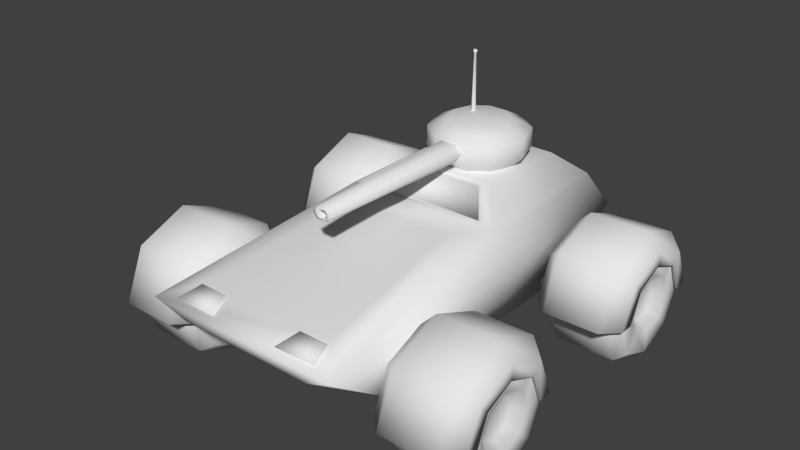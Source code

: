 # Source: panzerwagen_3x3.blend  (saved by Blender 2.79.6; exported with 4.5.12 LTS)
import bpy
from mathutils import Matrix  # noqa: F401  (used for matrix-valued properties, if any)

bpy.ops.wm.read_factory_settings(use_empty=True)
scene = bpy.context.scene
scene.name = 'Scene'

# ---- collections
col_collection_1 = bpy.data.collections.new('Collection 1'); scene.collection.children.link(col_collection_1)
col_collection_2 = bpy.data.collections.new('Collection 2'); scene.collection.children.link(col_collection_2)
col_collection_3 = bpy.data.collections.new('Collection 3'); scene.collection.children.link(col_collection_3)
col_collection_11 = bpy.data.collections.new('Collection 11'); scene.collection.children.link(col_collection_11)
col_collection_12 = bpy.data.collections.new('Collection 12'); scene.collection.children.link(col_collection_12)

# ---- materials (node trees are filled in below, after node groups)
mat_material = bpy.data.materials.new('Material')
mat_material.alpha_threshold = 0.0
mat_material.use_transparent_shadow = False
mat_material.preview_render_type = 'FLAT'
mat_material.roughness = 0.5
mat_material.line_color = (0.0, 0.0, 0.0, 1.0)

# ---- material node trees

# ---- world
world_world = bpy.data.worlds.new('World'); scene.world = world_world
world_world.color = (0.05088, 0.05088, 0.05088)
world_world.use_sun_shadow = False
world_world.sun_shadow_jitter_overblur = 0.0
world_world.cycles.sampling_method = 'MANUAL'
world_world.cycles.sample_map_resolution = 256

# ---- meshes
me_plane_007 = bpy.data.meshes.new('Plane.007')
me_plane_007.from_pydata([(0.1, -1.3, 0.0), (0.1, 1.3, 0.0), (0.05, -1.3, -0.0866), (0.05, 1.3, -0.0866), (-0.05, -1.3, -0.0866), (-0.05, 1.3, -0.0866), (-0.1, -1.3, 0.0), (-0.1, 1.3, 0.0), (-0.05, -1.3, 0.0866), (-0.05, 1.3, 0.0866), (0.05, -1.3, 0.0866), (0.05, 1.3, 0.0866)], [], [(1, 0, 2, 3), (3, 2, 4, 5), (5, 4, 6, 7), (7, 6, 8, 9), (9, 8, 10, 11), (11, 10, 0, 1)])
me_plane_007.polygons.foreach_set('use_smooth', [True] * 6)
_uv = me_plane_007.uv_layers.new(name='UVMap')
_uv.uv.foreach_set('vector', [0.75, 0.3462, 0.5, 0.3462, 0.5, 0.3366, 0.75, 0.3366, 0.75, 0.3943, 0.5, 0.3943, 0.5, 0.3847, 0.75, 0.3847, 0.75, 0.3847, 0.5, 0.3847, 0.5, 0.375, 0.75, 0.375, 0.75, 0.375, 0.5, 0.375, 0.5, 0.3654, 0.75, 0.3654, 0.75, 0.3654, 0.5, 0.3654, 0.5, 0.3558, 0.75, 0.3558, 0.75, 0.3558, 0.5, 0.3558, 0.5, 0.3462, 0.75, 0.3462])
me_plane_007.materials.append(mat_material)
me_plane_007.use_remesh_preserve_volume = False
me_plane_007.use_remesh_preserve_attributes = False
me_plane_007.use_mirror_vertex_groups = False
me_plane_007.update()
me_plane_006 = bpy.data.meshes.new('Plane.006')
me_plane_006.from_pydata([(0.1, -1.3, 0.0), (0.1, 1.3, 0.0), (0.05, -1.3, -0.0866), (0.05, 1.3, -0.0866), (-0.05, -1.3, -0.0866), (-0.05, 1.3, -0.0866), (-0.1, -1.3, 0.0), (-0.1, 1.3, 0.0), (-0.05, -1.3, 0.0866), (-0.05, 1.3, 0.0866), (0.05, -1.3, 0.0866), (0.05, 1.3, 0.0866)], [], [(1, 0, 2, 3), (3, 2, 4, 5), (5, 4, 6, 7), (7, 6, 8, 9), (9, 8, 10, 11), (11, 10, 0, 1)])
me_plane_006.polygons.foreach_set('use_smooth', [True] * 6)
_uv = me_plane_006.uv_layers.new(name='UVMap')
_uv.uv.foreach_set('vector', [0.75, 0.3558, 0.5, 0.3558, 0.5, 0.3462, 0.75, 0.3462, 0.75, 0.3462, 0.5, 0.3462, 0.5, 0.3366, 0.75, 0.3366, 0.75, 0.3943, 0.5, 0.3943, 0.5, 0.3847, 0.75, 0.3847, 0.75, 0.3847, 0.5, 0.3847, 0.5, 0.375, 0.75, 0.375, 0.75, 0.375, 0.5, 0.375, 0.5, 0.3654, 0.75, 0.3654, 0.75, 0.3654, 0.5, 0.3654, 0.5, 0.3558, 0.75, 0.3558])
me_plane_006.materials.append(mat_material)
me_plane_006.use_remesh_preserve_volume = False
me_plane_006.use_remesh_preserve_attributes = False
me_plane_006.use_mirror_vertex_groups = False
me_plane_006.update()
me_cube = bpy.data.meshes.new('Cube')
me_cube.from_pydata([(0.9, 1.194, -0.6551), (0.9, -1.506, -0.6551), (-0.9, -1.506, -0.6551), (-0.9, 1.194, -0.6551), (1.0, 1.694, -0.05511), (1.0, -2.306, -0.05511), (-1.0, -2.306, -0.05511), (-1.0, 1.694, -0.05511), (0.8, 1.594, 0.2449), (0.8, -0.005627, 0.2449), (-0.8, -0.005626, 0.2449), (-0.8, 1.594, 0.2449), (0.5, 1.394, 0.4449), (0.5, 0.3944, 0.4449), (-0.5, 0.3944, 0.4449), (-0.5, 1.394, 0.4449), (0.7, -1.968, 0.04655), (-0.7, -1.968, 0.04655), (0.56, -0.358, 0.2566), (-0.56, -0.358, 0.2566), (0.64, 0.02798, 0.2777), (-0.64, 0.02799, 0.2777), (0.4, 0.348, 0.4377), (-0.4, 0.348, 0.4377), (0.63, -1.677, -0.6337), (-0.63, -1.677, -0.6337), (0.7, -2.237, -0.2137), (-0.7, -2.237, -0.2137), (0.64, 0.03437, 0.2649), (-0.64, 0.03437, 0.2649), (0.4, 0.3544, 0.4249), (-0.4, 0.3544, 0.4249), (0.63, 1.335, -0.62), (-0.63, 1.335, -0.62), (0.7, 1.685, -0.2), (-0.7, 1.685, -0.2)], [], [(0, 1, 2, 3), (7, 6, 10, 11), (0, 4, 5, 1), (6, 2, 25, 27), (2, 6, 7, 3), (0, 3, 33, 32), (11, 10, 14, 15), (5, 4, 8, 9), (4, 7, 11, 8), (6, 5, 16, 17), (12, 15, 14, 13), (9, 8, 12, 13), (8, 11, 15, 12), (14, 10, 21, 23), (17, 16, 18, 19), (9, 10, 19, 18), (5, 9, 18, 16), (10, 6, 17, 19), (21, 20, 28, 29), (10, 9, 20, 21), (13, 14, 23, 22), (9, 13, 22, 20), (24, 26, 27, 25), (5, 6, 27, 26), (2, 1, 24, 25), (1, 5, 26, 24), (29, 28, 30, 31), (22, 23, 31, 30), (23, 21, 29, 31), (20, 22, 30, 28), (34, 32, 33, 35), (7, 4, 34, 35), (4, 0, 32, 34), (3, 7, 35, 33)])
me_cube.polygons.foreach_set('use_smooth', [True] * 34)
_uv = me_cube.uv_layers.new(name='UVMap')
_uv.uv.foreach_set('vector', [0.585, 0.9729, 0.1525, 0.973, 0.1524, 0.6847, 0.585, 0.6845, 0.9896, 0.6252, 0.2897, 0.6252, 0.6921, 0.6883, 0.9721, 0.6883, 0.9021, 0.5188, 0.9896, 0.6252, 0.2897, 0.6252, 0.4297, 0.5188, 0.2187, 0.9928, 0.05348, 0.9768, 0.08082, 0.9313, 0.1909, 0.943, 0.4297, 0.5188, 0.2897, 0.6252, 0.9896, 0.6252, 0.9021, 0.5188, 0.9838, 0.9907, 0.6922, 0.9908, 0.7385, 0.9672, 0.9375, 0.9675, 0.9721, 0.6883, 0.6921, 0.6883, 0.7621, 0.7514, 0.9371, 0.7514, 0.2897, 0.6252, 0.9896, 0.6252, 0.9721, 0.6883, 0.6921, 0.6883, 1.0, 0.8572, 0.6761, 0.8572, 0.7085, 0.8059, 0.9677, 0.8059, 0.2184, 0.9894, 0.2184, 0.6723, 0.2742, 0.7205, 0.2739, 0.9411, 0.5042, 0.9314, 0.3022, 0.9314, 0.3022, 0.7295, 0.5042, 0.7294, 0.6921, 0.6883, 0.9721, 0.6883, 0.9371, 0.7514, 0.7621, 0.7514, 0.9677, 0.8059, 0.7085, 0.8059, 0.7571, 0.7601, 0.9191, 0.7601, 0.31, 0.9349, 0.2188, 0.9952, 0.2283, 0.9627, 0.3005, 0.9146, 0.2739, 0.9411, 0.2742, 0.7205, 0.5299, 0.7422, 0.5297, 0.9187, 0.5856, 0.7033, 0.5855, 0.9575, 0.5297, 0.9187, 0.5299, 0.7422, 0.2184, 0.6723, 0.5856, 0.7033, 0.5299, 0.7422, 0.2742, 0.7205, 0.5855, 0.9575, 0.2184, 0.9894, 0.2739, 0.9411, 0.5297, 0.9187, 0.975, 0.514, 0.00654, 0.5117, 0.006565, 0.5009, 0.975, 0.5032, 0.2188, 0.9952, 0.2188, 0.6726, 0.2283, 0.7052, 0.2283, 0.9627, 0.31, 0.7329, 0.31, 0.9349, 0.3005, 0.9146, 0.3005, 0.7532, 0.2188, 0.6726, 0.31, 0.7329, 0.3005, 0.7532, 0.2283, 0.7052, 0.08115, 0.7339, 0.1913, 0.7223, 0.1909, 0.943, 0.08082, 0.9313, 0.2187, 0.6725, 0.2187, 0.9928, 0.1909, 0.943, 0.1913, 0.7223, 0.05348, 0.9768, 0.0534, 0.6884, 0.08115, 0.7339, 0.08082, 0.9313, 0.0534, 0.6884, 0.2187, 0.6725, 0.1913, 0.7223, 0.08115, 0.7339, 0.5056, 0.1714, 0.7451, 0.1707, 0.7004, 0.2354, 0.5507, 0.2359, 0.7934, 0.5265, 0.1881, 0.525, 0.1881, 0.5142, 0.7934, 0.5157, 0.1881, 0.525, 0.006544, 0.5246, 0.006569, 0.5138, 0.1881, 0.5142, 0.975, 0.5269, 0.7934, 0.5265, 0.7934, 0.5157, 0.975, 0.5161, 0.9495, 0.8808, 0.9375, 0.9675, 0.7385, 0.9672, 0.7266, 0.8805, 0.6761, 0.8572, 1.0, 0.8572, 0.9495, 0.8808, 0.7266, 0.8805, 1.0, 0.8572, 0.9838, 0.9907, 0.9375, 0.9675, 0.9495, 0.8808, 0.6922, 0.9908, 0.6761, 0.8572, 0.7266, 0.8805, 0.7385, 0.9672])
me_cube.materials.append(mat_material)
me_cube.use_remesh_preserve_volume = False
me_cube.use_remesh_preserve_attributes = False
me_cube.use_mirror_vertex_groups = False
me_cube.update()
me_plane_041 = bpy.data.meshes.new('Plane.041')
me_plane_041.from_pydata([(0.15, -0.075, 0.0575), (-0.15, -0.075, 0.0575), (0.1, 0.075, 0.0075), (-0.1, 0.075, 0.0075), (0.15, -0.075, -0.0525), (-0.15, -0.075, -0.0525), (0.1, 0.075, -0.0125), (-0.1, 0.075, -0.0125)], [], [(1, 0, 2, 3), (0, 1, 5, 4), (3, 2, 6, 7), (0, 4, 6, 2), (3, 7, 5, 1)])
me_plane_041.polygons.foreach_set('use_smooth', [True] * 5)
_uv = me_plane_041.uv_layers.new(name='UVMap')
_uv.uv.foreach_set('vector', [0.5615, 0.02593, 0.6865, 0.02593, 0.6657, 0.0918, 0.5823, 0.0918, 0.9696, 0.08907, 0.7696, 0.08907, 0.7696, 0.01574, 0.9696, 0.01574, 0.5823, 0.0918, 0.6657, 0.0918, 0.6657, 0.1001, 0.5823, 0.1001, 0.6865, 0.02593, 0.724, 0.05228, 0.6725, 0.09659, 0.6657, 0.0918, 0.5823, 0.0918, 0.5755, 0.09659, 0.524, 0.05228, 0.5615, 0.02593])
me_plane_041.materials.append(mat_material)
me_plane_041.use_remesh_preserve_volume = False
me_plane_041.use_remesh_preserve_attributes = False
me_plane_041.use_mirror_vertex_groups = False
me_plane_041.update()
me_plane_020 = bpy.data.meshes.new('Plane.020')
me_plane_020.from_pydata([(0.15, -0.075, 0.0575), (-0.15, -0.075, 0.0575), (0.1, 0.075, 0.0075), (-0.1, 0.075, 0.0075), (0.15, -0.075, -0.0525), (-0.15, -0.075, -0.0525), (0.1, 0.075, -0.0125), (-0.1, 0.075, -0.0125)], [], [(1, 0, 2, 3), (0, 1, 5, 4), (3, 2, 6, 7), (0, 4, 6, 2), (3, 7, 5, 1)])
me_plane_020.polygons.foreach_set('use_smooth', [True] * 5)
_uv = me_plane_020.uv_layers.new(name='UVMap')
_uv.uv.foreach_set('vector', [0.5615, 0.02593, 0.6865, 0.02593, 0.6657, 0.0918, 0.5823, 0.0918, 0.9696, 0.08907, 0.7696, 0.08907, 0.7696, 0.01574, 0.9696, 0.01574, 0.5823, 0.0918, 0.6657, 0.0918, 0.6657, 0.1001, 0.5823, 0.1001, 0.6865, 0.02593, 0.724, 0.05228, 0.6725, 0.09659, 0.6657, 0.0918, 0.5823, 0.0918, 0.5755, 0.09659, 0.524, 0.05228, 0.5615, 0.02593])
me_plane_020.materials.append(mat_material)
me_plane_020.use_remesh_preserve_volume = False
me_plane_020.use_remesh_preserve_attributes = False
me_plane_020.use_mirror_vertex_groups = False
me_plane_020.update()
me_plane_035 = bpy.data.meshes.new('Plane.035')
me_plane_035.from_pydata([(0.1, 0.0, -0.625), (-0.1, 0.0, -0.625), (0.06, 0.06, -0.625), (-0.06, 0.06, -0.625), (0.06, -0.06, -0.625), (-0.06, -0.06, -0.625), (0.07, -1.192e-07, 0.575), (-0.07, -1.192e-07, 0.575), (0.04, 0.04, 0.575), (-0.04, 0.04, 0.575), (0.04, -0.04, 0.575), (-0.04, -0.04, 0.575), (-0.015, 0.02598, 0.575), (-0.03, -1.192e-07, 0.575), (-0.015, -0.02598, 0.575), (0.015, -0.02598, 0.575), (0.03, -1.192e-07, 0.575), (0.015, 0.02598, 0.575), (-0.015, 0.02598, -0.525), (-0.03, 0.0, -0.525), (-0.015, -0.02598, -0.525), (0.015, -0.02598, -0.525), (0.03, 0.0, -0.525), (0.015, 0.02598, -0.525)], [], [(3, 9, 8, 2), (5, 4, 10, 11), (1, 7, 9, 3), (0, 6, 10, 4), (2, 8, 6, 0), (5, 11, 7, 1), (8, 9, 12, 17), (6, 8, 17, 16), (10, 6, 16, 15), (15, 14, 11, 10), (7, 11, 14, 13), (9, 7, 13, 12), (15, 21, 20, 14), (12, 18, 23, 17), (14, 20, 19, 13), (17, 23, 22, 16), (13, 19, 18, 12), (16, 22, 21, 15), (20, 21, 22, 23, 18, 19)])
me_plane_035.polygons.foreach_set('use_smooth', [True] * 19)
_uv = me_plane_035.uv_layers.new(name='UVMap')
_uv.uv.foreach_set('vector', [0.004557, 0.9256, 0.4926, 0.9098, 0.4921, 0.8773, 0.003796, 0.8768, 0.007602, 0.7694, 0.004939, 0.8181, 0.4928, 0.8366, 0.4946, 0.8041, 0.005637, 0.9549, 0.4933, 0.9302, 0.4926, 0.9098, 0.004557, 0.9256, 0.003961, 0.8474, 0.4921, 0.857, 0.4928, 0.8366, 0.004939, 0.8181, 0.003796, 0.8768, 0.4921, 0.8773, 0.4921, 0.857, 0.003961, 0.8474, 0.007529, 0.9842, 0.4946, 0.9504, 0.4933, 0.9302, 0.005637, 0.9549, 0.04298, 0.9084, 0.09988, 0.9084, 0.0821, 0.8984, 0.06076, 0.8984, 0.02165, 0.8799, 0.04298, 0.9084, 0.06076, 0.8984, 0.0501, 0.8799, 0.04298, 0.8515, 0.02165, 0.8799, 0.0501, 0.8799, 0.06076, 0.8615, 0.06076, 0.8615, 0.0821, 0.8615, 0.09988, 0.8515, 0.04298, 0.8515, 0.1212, 0.8799, 0.09988, 0.8515, 0.0821, 0.8615, 0.09277, 0.8799, 0.09988, 0.9084, 0.1212, 0.8799, 0.09277, 0.8799, 0.0821, 0.8984, 0.6345, 0.4954, 0.6345, 0.2531, 0.6411, 0.2531, 0.6411, 0.4954, 0.6147, 0.4954, 0.6147, 0.2531, 0.6213, 0.2531, 0.6213, 0.4954, 0.6015, 0.4954, 0.6015, 0.2531, 0.6081, 0.2531, 0.6081, 0.4954, 0.6213, 0.4954, 0.6213, 0.2531, 0.6279, 0.2531, 0.6279, 0.4954, 0.6081, 0.4954, 0.6081, 0.2531, 0.6147, 0.2531, 0.6147, 0.4954, 0.6279, 0.4954, 0.6279, 0.2531, 0.6345, 0.2531, 0.6345, 0.4954, 0.6412, 0.2565, 0.6469, 0.2531, 0.6526, 0.2565, 0.6526, 0.2631, 0.6469, 0.2664, 0.6412, 0.2631])
me_plane_035.materials.append(mat_material)
me_plane_035.use_remesh_preserve_volume = False
me_plane_035.use_remesh_preserve_attributes = False
me_plane_035.use_mirror_vertex_groups = False
me_plane_035.update()
me_plane_027 = bpy.data.meshes.new('Plane.027')
me_plane_027.from_pydata([(0.02, -0.2854, 0.0), (0.01, 0.1146, -1.192e-07), (0.02, 0.1346, -1.192e-07), (-1.49e-08, 0.1446, -1.192e-07), (1.49e-08, -0.2854, -0.02), (-1.043e-07, 0.1146, -0.01), (-1.043e-07, 0.1346, -0.02), (-0.02, -0.2854, 0.0), (-0.01, 0.1146, 1.192e-07), (-0.02, 0.1346, 1.192e-07), (1.49e-08, -0.2854, 0.02), (1.341e-07, 0.1146, 0.01), (1.341e-07, 0.1346, 0.02)], [], [(0, 4, 5, 1), (4, 7, 8, 5), (7, 10, 11, 8), (10, 0, 1, 11), (1, 5, 6, 2), (5, 8, 9, 6), (8, 11, 12, 9), (11, 1, 2, 12), (2, 6, 3), (6, 9, 3), (9, 12, 3), (12, 2, 3)])
me_plane_027.polygons.foreach_set('use_smooth', [True] * 12)
_uv = me_plane_027.uv_layers.new(name='UVMap')
_uv.uv.foreach_set('vector', [0.5008, 0.1511, 0.5025, 0.1803, 0.9602, 0.1493, 0.9612, 0.1345, 0.5011, 0.06014, 0.5, 0.09257, 0.9613, 0.1011, 0.9596, 0.08392, 0.5, 0.09257, 0.5, 0.1219, 0.9628, 0.1177, 0.9613, 0.1011, 0.5, 0.1219, 0.5008, 0.1511, 0.9612, 0.1345, 0.9628, 0.1177, 0.9612, 0.1345, 0.9602, 0.1493, 0.9773, 0.1581, 0.9776, 0.1384, 0.9596, 0.08392, 0.9613, 0.1011, 0.9811, 0.09971, 0.9868, 0.07581, 0.9613, 0.1011, 0.9628, 0.1177, 0.9879, 0.1222, 0.9811, 0.09971, 0.9628, 0.1177, 0.9612, 0.1345, 0.9776, 0.1384, 0.9879, 0.1222, 0.9776, 0.1384, 0.9773, 0.1581, 0.9922, 0.1428, 0.9868, 0.07581, 0.9811, 0.09971, 1.0, 0.09914, 0.9811, 0.09971, 0.9879, 0.1222, 1.0, 0.09914, 0.9879, 0.1222, 0.9776, 0.1384, 0.9922, 0.1428])
me_plane_027.materials.append(mat_material)
me_plane_027.use_remesh_preserve_volume = False
me_plane_027.use_remesh_preserve_attributes = False
me_plane_027.use_mirror_vertex_groups = False
me_plane_027.update()
me_plane_004 = bpy.data.meshes.new('Plane.004')
me_plane_004.from_pydata([(0.4, -0.2049, 2.384e-07), (0.5, -0.1049, 1.192e-07), (0.5, 0.09512, 1.192e-07), (0.3, 0.1951, 1.192e-07), (0.3236, -0.2049, -0.2351), (0.4045, -0.1049, -0.2939), (0.4045, 0.09512, -0.2939), (0.2427, 0.1951, -0.1763), (-1.194e-07, 0.1951, 1.192e-07), (0.1236, -0.2049, -0.3804), (0.1545, -0.1049, -0.4755), (0.1545, 0.09512, -0.4755), (0.0927, 0.1951, -0.2853), (-0.1236, -0.2049, -0.3804), (-0.1545, -0.1049, -0.4755), (-0.1545, 0.09512, -0.4755), (-0.09271, 0.1951, -0.2853), (-0.3236, -0.2049, -0.2351), (-0.4045, -0.1049, -0.2939), (-0.4045, 0.09512, -0.2939), (-0.2427, 0.1951, -0.1763), (-0.4, -0.2049, 3.576e-07), (-0.5, -0.1049, 4.768e-07), (-0.5, 0.09512, 4.768e-07), (-0.3, 0.1951, 4.768e-07), (-0.3236, -0.2049, 0.2351), (-0.4045, -0.1049, 0.2939), (-0.4045, 0.09512, 0.2939), (-0.2427, 0.1951, 0.1763), (-0.1236, -0.2049, 0.3804), (-0.1545, -0.1049, 0.4755), (-0.1545, 0.09512, 0.4755), (-0.0927, 0.1951, 0.2853), (0.1236, -0.2049, 0.3804), (0.1545, -0.1049, 0.4755), (0.1545, 0.09512, 0.4755), (0.09271, 0.1951, 0.2853), (0.3236, -0.2049, 0.2351), (0.4045, -0.1049, 0.2939), (0.4045, 0.09512, 0.2939), (0.2427, 0.1951, 0.1763)], [], [(1, 0, 4, 5), (5, 4, 9, 10), (10, 9, 13, 14), (14, 13, 17, 18), (18, 17, 21, 22), (22, 21, 25, 26), (26, 25, 29, 30), (30, 29, 33, 34), (34, 33, 37, 38), (38, 37, 0, 1), (2, 1, 5, 6), (6, 5, 10, 11), (11, 10, 14, 15), (15, 14, 18, 19), (19, 18, 22, 23), (23, 22, 26, 27), (27, 26, 30, 31), (31, 30, 34, 35), (35, 34, 38, 39), (39, 38, 1, 2), (3, 2, 6, 7), (7, 6, 11, 12), (12, 11, 15, 16), (16, 15, 19, 20), (20, 19, 23, 24), (24, 23, 27, 28), (28, 27, 31, 32), (32, 31, 35, 36), (36, 35, 39, 40), (40, 39, 2, 3), (8, 3, 7), (8, 7, 12), (8, 12, 16), (8, 16, 20), (8, 20, 24), (8, 24, 28), (8, 28, 32), (8, 32, 36), (8, 36, 40), (8, 40, 3)])
me_plane_004.polygons.foreach_set('use_smooth', [True] * 40)
_uv = me_plane_004.uv_layers.new(name='UVMap')
_uv.uv.foreach_set('vector', [0.1713, 0.8748, 0.1793, 0.8391, 0.2433, 0.8391, 0.2513, 0.8748, 0.2513, 0.8748, 0.2593, 0.8391, 0.3233, 0.8391, 0.3313, 0.8748, 0.3313, 0.8748, 0.3393, 0.8391, 0.4032, 0.8391, 0.4112, 0.8748, 0.01125, 0.8748, 0.01925, 0.839, 0.08324, 0.839, 0.09124, 0.8748, 0.09124, 0.8748, 0.09924, 0.839, 0.1632, 0.839, 0.1712, 0.8748, 0.1712, 0.8748, 0.1792, 0.839, 0.2432, 0.839, 0.2512, 0.8748, 0.2512, 0.8748, 0.2592, 0.839, 0.3232, 0.839, 0.3312, 0.8748, 0.3312, 0.8748, 0.3392, 0.839, 0.4032, 0.839, 0.4112, 0.8748, 0.0113, 0.8748, 0.0193, 0.8391, 0.08329, 0.8391, 0.09129, 0.8748, 0.09129, 0.8748, 0.09929, 0.8391, 0.1633, 0.8391, 0.1713, 0.8748, 0.1713, 0.9265, 0.1713, 0.8748, 0.2513, 0.8748, 0.2513, 0.9265, 0.2513, 0.9265, 0.2513, 0.8748, 0.3313, 0.8748, 0.3313, 0.9265, 0.3313, 0.9265, 0.3313, 0.8748, 0.4112, 0.8748, 0.4112, 0.9265, 0.01125, 0.9265, 0.01125, 0.8748, 0.09124, 0.8748, 0.09124, 0.9265, 0.09124, 0.9265, 0.09124, 0.8748, 0.1712, 0.8748, 0.1712, 0.9265, 0.1712, 0.9265, 0.1712, 0.8748, 0.2512, 0.8748, 0.2512, 0.9265, 0.2512, 0.9265, 0.2512, 0.8748, 0.3312, 0.8748, 0.3312, 0.9265, 0.3312, 0.9265, 0.3312, 0.8748, 0.4112, 0.8748, 0.4112, 0.9265, 0.0113, 0.9265, 0.0113, 0.8748, 0.09129, 0.8748, 0.09129, 0.9265, 0.09129, 0.9265, 0.09129, 0.8748, 0.1713, 0.8748, 0.1713, 0.9265, 0.1873, 0.9822, 0.1713, 0.9265, 0.2513, 0.9265, 0.2353, 0.9822, 0.2673, 0.9822, 0.2513, 0.9265, 0.3313, 0.9265, 0.3153, 0.9822, 0.3473, 0.9822, 0.3313, 0.9265, 0.4112, 0.9265, 0.3953, 0.9822, 0.02725, 0.9822, 0.01125, 0.9265, 0.09124, 0.9265, 0.07524, 0.9822, 0.1072, 0.9822, 0.09124, 0.9265, 0.1712, 0.9265, 0.1552, 0.9822, 0.1872, 0.9822, 0.1712, 0.9265, 0.2512, 0.9265, 0.2352, 0.9822, 0.2672, 0.9822, 0.2512, 0.9265, 0.3312, 0.9265, 0.3152, 0.9822, 0.3472, 0.9822, 0.3312, 0.9265, 0.4112, 0.9265, 0.3952, 0.9822, 0.0273, 0.9822, 0.0113, 0.9265, 0.09129, 0.9265, 0.0753, 0.9822, 0.1073, 0.9822, 0.09129, 0.9265, 0.1713, 0.9265, 0.1553, 0.9822, 0.09697, 0.7412, 0.01932, 0.7412, 0.03415, 0.6956, 0.09697, 0.7412, 0.03415, 0.6956, 0.07298, 0.6674, 0.09697, 0.7412, 0.07298, 0.6674, 0.121, 0.6674, 0.09697, 0.7412, 0.121, 0.6674, 0.1598, 0.6956, 0.09697, 0.7412, 0.1598, 0.6956, 0.1746, 0.7412, 0.09697, 0.7412, 0.1746, 0.7412, 0.1598, 0.7869, 0.09697, 0.7412, 0.1598, 0.7869, 0.121, 0.8151, 0.09697, 0.7412, 0.121, 0.8151, 0.07298, 0.8151, 0.09697, 0.7412, 0.07298, 0.8151, 0.03415, 0.7869, 0.09697, 0.7412, 0.03415, 0.7869, 0.01932, 0.7412])
me_plane_004.materials.append(mat_material)
me_plane_004.use_remesh_preserve_volume = False
me_plane_004.use_remesh_preserve_attributes = False
me_plane_004.use_mirror_vertex_groups = False
me_plane_004.update()
me_plane_025 = bpy.data.meshes.new('Plane.025')
me_plane_025.from_pydata([(0.26, -0.5, -0.1731), (-0.14, -0.5, -0.1731), (-0.24, -0.4, -0.1731), (0.36, -0.4, -0.1731), (0.36, -0.3, -0.1731), (0.37, -0.3, -0.1731), (0.37, -0.4, -0.1731), (0.26, -0.51, -0.1731), (-0.14, -0.51, -0.1731), (-0.25, -0.4, -0.1731), (-0.24, -0.17, -0.1731), (-0.25, -0.23, -0.1731), (-0.36, -0.23, -0.1731), (-0.36, -0.17, -0.1731), (0.26, -0.3536, 0.1804), (-0.14, -0.3536, 0.1804), (-0.24, -0.2828, 0.1097), (0.36, -0.2828, 0.1097), (0.36, -0.2121, 0.039), (0.37, -0.2121, 0.039), (0.37, -0.2828, 0.1097), (0.26, -0.3606, 0.1875), (-0.14, -0.3606, 0.1875), (-0.25, -0.2828, 0.1097), (-0.24, -0.1202, -0.05292), (-0.25, -0.1626, -0.0105), (-0.36, -0.1626, -0.0105), (-0.36, -0.1202, -0.05292), (0.26, 1.192e-07, 0.3269), (-0.14, 1.192e-07, 0.3269), (-0.24, 5.96e-08, 0.2269), (0.36, 5.96e-08, 0.2269), (0.36, 0.0, 0.1269), (0.37, 0.0, 0.1269), (0.37, 5.96e-08, 0.2269), (0.26, 1.192e-07, 0.3369), (-0.14, 1.192e-07, 0.3369), (-0.25, 5.96e-08, 0.2269), (-0.24, -5.96e-08, -0.003133), (-0.25, -5.96e-08, 0.05687), (-0.36, -5.96e-08, 0.05687), (-0.36, -5.96e-08, -0.003133), (0.26, 0.3536, 0.1804), (-0.14, 0.3536, 0.1804), (-0.24, 0.2828, 0.1097), (0.36, 0.2828, 0.1097), (0.36, 0.2121, 0.039), (0.37, 0.2121, 0.039), (0.37, 0.2828, 0.1097), (0.26, 0.3606, 0.1875), (-0.14, 0.3606, 0.1875), (-0.25, 0.2828, 0.1097), (-0.24, 0.1202, -0.05293), (-0.25, 0.1626, -0.0105), (-0.36, 0.1626, -0.0105), (-0.36, 0.1202, -0.05293), (0.26, 0.5, -0.1731), (-0.14, 0.5, -0.1731), (-0.24, 0.4, -0.1731), (0.36, 0.4, -0.1731), (0.36, 0.3, -0.1731), (0.37, 0.3, -0.1731), (0.37, 0.4, -0.1731), (0.26, 0.51, -0.1731), (-0.14, 0.51, -0.1731), (-0.25, 0.4, -0.1731), (-0.24, 0.17, -0.1731), (-0.25, 0.23, -0.1731), (-0.36, 0.23, -0.1731), (-0.36, 0.17, -0.1731)], [], [(0, 1, 15, 14), (14, 15, 29, 28), (28, 29, 43, 42), (42, 43, 57, 56), (1, 2, 16, 15), (15, 16, 30, 29), (29, 30, 44, 43), (43, 44, 58, 57), (3, 0, 14, 17), (17, 14, 28, 31), (31, 28, 42, 45), (45, 42, 56, 59), (4, 3, 17, 18), (18, 17, 31, 32), (32, 31, 45, 46), (46, 45, 59, 60), (5, 4, 18, 19), (19, 18, 32, 33), (33, 32, 46, 47), (47, 46, 60, 61), (6, 5, 19, 20), (20, 19, 33, 34), (34, 33, 47, 48), (48, 47, 61, 62), (7, 6, 20, 21), (21, 20, 34, 35), (35, 34, 48, 49), (49, 48, 62, 63), (8, 7, 21, 22), (22, 21, 35, 36), (36, 35, 49, 50), (50, 49, 63, 64), (9, 8, 22, 23), (23, 22, 36, 37), (37, 36, 50, 51), (51, 50, 64, 65), (2, 10, 24, 16), (16, 24, 38, 30), (30, 38, 52, 44), (44, 52, 66, 58), (11, 9, 23, 25), (25, 23, 37, 39), (39, 37, 51, 53), (53, 51, 65, 67), (12, 11, 25, 26), (26, 25, 39, 40), (40, 39, 53, 54), (54, 53, 67, 68), (10, 13, 27, 24), (24, 27, 41, 38), (38, 41, 55, 52), (52, 55, 69, 66), (4, 5, 6, 3), (3, 6, 7, 0), (0, 7, 8, 1), (1, 8, 9, 2), (2, 9, 11, 10), (12, 13, 10, 11), (69, 68, 67, 66), (65, 58, 66, 67), (64, 57, 58, 65), (63, 56, 57, 64), (62, 59, 56, 63), (61, 60, 59, 62)])
me_plane_025.polygons.foreach_set('use_smooth', [True] * 64)
_uv = me_plane_025.uv_layers.new(name='UVMap')
_uv.uv.foreach_set('vector', [0.03559, 0.7804, 0.03559, 0.8731, 0.1243, 0.8731, 0.1243, 0.7804, 0.1243, 0.7804, 0.1243, 0.8731, 0.213, 0.8731, 0.213, 0.7804, 0.213, 0.7804, 0.213, 0.8731, 0.3016, 0.8731, 0.3016, 0.7804, 0.3016, 0.7804, 0.3016, 0.8731, 0.3903, 0.8731, 0.3903, 0.7804, 0.03559, 0.8731, 0.04445, 0.9046, 0.1154, 0.9046, 0.1243, 0.8731, 0.1243, 0.8731, 0.1331, 0.9046, 0.2041, 0.9046, 0.213, 0.8731, 0.213, 0.8731, 0.2218, 0.9046, 0.2928, 0.9046, 0.3016, 0.8731, 0.3016, 0.8731, 0.3105, 0.9046, 0.3815, 0.9046, 0.3903, 0.8731, 0.04445, 0.7488, 0.03559, 0.7804, 0.1243, 0.7804, 0.1154, 0.7488, 0.1331, 0.7488, 0.1243, 0.7804, 0.213, 0.7804, 0.2041, 0.7488, 0.2218, 0.7488, 0.213, 0.7804, 0.3016, 0.7804, 0.2928, 0.7488, 0.3105, 0.7488, 0.3016, 0.7804, 0.3903, 0.7804, 0.3815, 0.7488, 0.05332, 0.7274, 0.04445, 0.7488, 0.1154, 0.7488, 0.1065, 0.7274, 0.142, 0.7274, 0.1331, 0.7488, 0.2041, 0.7488, 0.1952, 0.7274, 0.2307, 0.7274, 0.2218, 0.7488, 0.2928, 0.7488, 0.2839, 0.7274, 0.3194, 0.7274, 0.3105, 0.7488, 0.3815, 0.7488, 0.3726, 0.7274, 0.2303, 0.7928, 0.2303, 0.7951, 0.2835, 0.7951, 0.2835, 0.7928, 0.286, 0.7928, 0.2837, 0.7928, 0.2837, 0.846, 0.286, 0.846, 0.08601, 0.7928, 0.0837, 0.7928, 0.0837, 0.846, 0.08601, 0.846, 0.1394, 0.7951, 0.1394, 0.7928, 0.08617, 0.7928, 0.08617, 0.7951, 0.3806, 0.7533, 0.3717, 0.7319, 0.3185, 0.7319, 0.3096, 0.7533, 0.2901, 0.7533, 0.2812, 0.7319, 0.228, 0.7319, 0.2192, 0.7533, 0.1997, 0.7533, 0.1908, 0.7319, 0.1376, 0.7319, 0.1287, 0.7533, 0.1092, 0.7533, 0.1003, 0.7319, 0.04711, 0.7319, 0.03825, 0.7533, 0.3903, 0.788, 0.3806, 0.7533, 0.3096, 0.7533, 0.2999, 0.788, 0.2999, 0.788, 0.2901, 0.7533, 0.2192, 0.7533, 0.2094, 0.788, 0.2094, 0.788, 0.1997, 0.7533, 0.1287, 0.7533, 0.119, 0.788, 0.119, 0.788, 0.1092, 0.7533, 0.03825, 0.7533, 0.02849, 0.788, 0.3903, 0.8807, 0.3903, 0.788, 0.2999, 0.788, 0.2999, 0.8807, 0.2999, 0.8807, 0.2999, 0.788, 0.2094, 0.788, 0.2094, 0.8807, 0.2094, 0.8807, 0.2094, 0.788, 0.119, 0.788, 0.119, 0.8807, 0.119, 0.8807, 0.119, 0.788, 0.02849, 0.788, 0.02849, 0.8807, 0.3806, 0.9154, 0.3903, 0.8807, 0.2999, 0.8807, 0.3096, 0.9154, 0.2901, 0.9154, 0.2999, 0.8807, 0.2094, 0.8807, 0.2192, 0.9154, 0.1997, 0.9154, 0.2094, 0.8807, 0.119, 0.8807, 0.1287, 0.9154, 0.1092, 0.9154, 0.119, 0.8807, 0.02849, 0.8807, 0.03825, 0.9154, 0.04445, 0.9046, 0.06485, 0.9539, 0.09501, 0.9539, 0.1154, 0.9046, 0.1331, 0.9046, 0.1535, 0.9539, 0.1837, 0.9539, 0.2041, 0.9046, 0.2218, 0.9046, 0.2422, 0.9539, 0.2724, 0.9539, 0.2928, 0.9046, 0.3105, 0.9046, 0.3309, 0.9539, 0.3611, 0.9539, 0.3815, 0.9046, 0.3655, 0.9518, 0.3806, 0.9154, 0.3096, 0.9154, 0.3247, 0.9518, 0.275, 0.9518, 0.2901, 0.9154, 0.2192, 0.9154, 0.2342, 0.9518, 0.1846, 0.9518, 0.1997, 0.9154, 0.1287, 0.9154, 0.1438, 0.9518, 0.09412, 0.9518, 0.1092, 0.9154, 0.03825, 0.9154, 0.05332, 0.9518, 0.3655, 0.9773, 0.3655, 0.9518, 0.3247, 0.9518, 0.3247, 0.9773, 0.275, 0.9773, 0.275, 0.9518, 0.2342, 0.9518, 0.2342, 0.9773, 0.1846, 0.9773, 0.1846, 0.9518, 0.1438, 0.9518, 0.1438, 0.9773, 0.09412, 0.9773, 0.09412, 0.9518, 0.05332, 0.9518, 0.05332, 0.9773, 0.06485, 0.9539, 0.06485, 0.9817, 0.09501, 0.9817, 0.09501, 0.9539, 0.1535, 0.9539, 0.1535, 0.9817, 0.1837, 0.9817, 0.1837, 0.9539, 0.2422, 0.9539, 0.2422, 0.9817, 0.2724, 0.9817, 0.2724, 0.9539, 0.3309, 0.9539, 0.3309, 0.9817, 0.3611, 0.9817, 0.3611, 0.9539, 0.2243, 0.816, 0.2266, 0.816, 0.2266, 0.7928, 0.2243, 0.7928, 0.2285, 0.8272, 0.2302, 0.8289, 0.2302, 0.7928, 0.2285, 0.7945, 0.07874, 0.8855, 0.08105, 0.8855, 0.08105, 0.7928, 0.07874, 0.7928, 0.2284, 0.7945, 0.2267, 0.7928, 0.2267, 0.8289, 0.2284, 0.8272, 0.2885, 0.7928, 0.2862, 0.7928, 0.2862, 0.8322, 0.2885, 0.8461, 0.305, 0.7928, 0.2911, 0.7928, 0.2911, 0.8206, 0.305, 0.8183, 0.07858, 0.8067, 0.07858, 0.7928, 0.05309, 0.7928, 0.05077, 0.8067, 0.08122, 0.8461, 0.08354, 0.8461, 0.08352, 0.7928, 0.08121, 0.8067, 0.1774, 0.7945, 0.1757, 0.7928, 0.143, 0.7928, 0.1413, 0.7945, 0.2887, 0.8855, 0.291, 0.8855, 0.291, 0.7928, 0.2887, 0.7928, 0.1395, 0.8289, 0.1412, 0.8272, 0.1412, 0.7945, 0.1395, 0.7928, 0.1799, 0.7928, 0.1775, 0.7928, 0.1775, 0.816, 0.1799, 0.816])
me_plane_025.materials.append(mat_material)
me_plane_025.use_remesh_preserve_volume = False
me_plane_025.use_remesh_preserve_attributes = False
me_plane_025.use_mirror_vertex_groups = False
me_plane_025.update()
me_plane_024 = bpy.data.meshes.new('Plane.024')
me_plane_024.from_pydata([(0.26, -0.5, -0.1731), (-0.14, -0.5, -0.1731), (-0.24, -0.4, -0.1731), (0.36, -0.4, -0.1731), (0.36, -0.3, -0.1731), (0.37, -0.3, -0.1731), (0.37, -0.4, -0.1731), (0.26, -0.51, -0.1731), (-0.14, -0.51, -0.1731), (-0.25, -0.4, -0.1731), (-0.24, -0.17, -0.1731), (-0.25, -0.23, -0.1731), (-0.36, -0.23, -0.1731), (-0.36, -0.17, -0.1731), (0.26, -0.3536, 0.1804), (-0.14, -0.3536, 0.1804), (-0.24, -0.2828, 0.1097), (0.36, -0.2828, 0.1097), (0.36, -0.2121, 0.039), (0.37, -0.2121, 0.039), (0.37, -0.2828, 0.1097), (0.26, -0.3606, 0.1875), (-0.14, -0.3606, 0.1875), (-0.25, -0.2828, 0.1097), (-0.24, -0.1202, -0.05292), (-0.25, -0.1626, -0.0105), (-0.36, -0.1626, -0.0105), (-0.36, -0.1202, -0.05292), (0.26, 1.788e-07, 0.3269), (-0.14, 1.788e-07, 0.3269), (-0.24, 1.192e-07, 0.2269), (0.36, 1.192e-07, 0.2269), (0.36, 5.96e-08, 0.1269), (0.37, 5.96e-08, 0.1269), (0.37, 1.192e-07, 0.2269), (0.26, 1.788e-07, 0.3369), (-0.14, 1.788e-07, 0.3369), (-0.25, 1.192e-07, 0.2269), (-0.24, 0.0, -0.003133), (-0.25, 0.0, 0.05687), (-0.36, 0.0, 0.05687), (-0.36, 0.0, -0.003133), (0.26, 0.3536, 0.1804), (-0.14, 0.3536, 0.1804), (-0.24, 0.2828, 0.1097), (0.36, 0.2828, 0.1097), (0.36, 0.2121, 0.039), (0.37, 0.2121, 0.039), (0.37, 0.2828, 0.1097), (0.26, 0.3606, 0.1875), (-0.14, 0.3606, 0.1875), (-0.25, 0.2828, 0.1097), (-0.24, 0.1202, -0.05293), (-0.25, 0.1626, -0.0105), (-0.36, 0.1626, -0.0105), (-0.36, 0.1202, -0.05293), (0.26, 0.5, -0.1731), (-0.14, 0.5, -0.1731), (-0.24, 0.4, -0.1731), (0.36, 0.4, -0.1731), (0.36, 0.3, -0.1731), (0.37, 0.3, -0.1731), (0.37, 0.4, -0.1731), (0.26, 0.51, -0.1731), (-0.14, 0.51, -0.1731), (-0.25, 0.4, -0.1731), (-0.24, 0.17, -0.1731), (-0.25, 0.23, -0.1731), (-0.36, 0.23, -0.1731), (-0.36, 0.17, -0.1731)], [], [(0, 1, 15, 14), (14, 15, 29, 28), (28, 29, 43, 42), (42, 43, 57, 56), (1, 2, 16, 15), (15, 16, 30, 29), (29, 30, 44, 43), (43, 44, 58, 57), (3, 0, 14, 17), (17, 14, 28, 31), (31, 28, 42, 45), (45, 42, 56, 59), (4, 3, 17, 18), (18, 17, 31, 32), (32, 31, 45, 46), (46, 45, 59, 60), (5, 4, 18, 19), (19, 18, 32, 33), (33, 32, 46, 47), (47, 46, 60, 61), (6, 5, 19, 20), (20, 19, 33, 34), (34, 33, 47, 48), (48, 47, 61, 62), (7, 6, 20, 21), (21, 20, 34, 35), (35, 34, 48, 49), (49, 48, 62, 63), (8, 7, 21, 22), (22, 21, 35, 36), (36, 35, 49, 50), (50, 49, 63, 64), (9, 8, 22, 23), (23, 22, 36, 37), (37, 36, 50, 51), (51, 50, 64, 65), (2, 10, 24, 16), (16, 24, 38, 30), (30, 38, 52, 44), (44, 52, 66, 58), (11, 9, 23, 25), (25, 23, 37, 39), (39, 37, 51, 53), (53, 51, 65, 67), (12, 11, 25, 26), (26, 25, 39, 40), (40, 39, 53, 54), (54, 53, 67, 68), (10, 13, 27, 24), (24, 27, 41, 38), (38, 41, 55, 52), (52, 55, 69, 66), (4, 5, 6, 3), (3, 6, 7, 0), (0, 7, 8, 1), (1, 8, 9, 2), (2, 9, 11, 10), (12, 13, 10, 11), (69, 68, 67, 66), (65, 58, 66, 67), (64, 57, 58, 65), (63, 56, 57, 64), (62, 59, 56, 63), (61, 60, 59, 62)])
me_plane_024.polygons.foreach_set('use_smooth', [True] * 64)
_uv = me_plane_024.uv_layers.new(name='UVMap')
_uv.uv.foreach_set('vector', [0.03559, 0.7804, 0.03559, 0.8731, 0.1243, 0.8731, 0.1243, 0.7804, 0.1243, 0.7804, 0.1243, 0.8731, 0.213, 0.8731, 0.213, 0.7804, 0.213, 0.7804, 0.213, 0.8731, 0.3016, 0.8731, 0.3016, 0.7804, 0.3016, 0.7804, 0.3016, 0.8731, 0.3903, 0.8731, 0.3903, 0.7804, 0.03559, 0.8731, 0.04445, 0.9046, 0.1154, 0.9046, 0.1243, 0.8731, 0.1243, 0.8731, 0.1331, 0.9046, 0.2041, 0.9046, 0.213, 0.8731, 0.213, 0.8731, 0.2218, 0.9046, 0.2928, 0.9046, 0.3016, 0.8731, 0.3016, 0.8731, 0.3105, 0.9046, 0.3815, 0.9046, 0.3903, 0.8731, 0.04445, 0.7488, 0.03559, 0.7804, 0.1243, 0.7804, 0.1154, 0.7488, 0.1331, 0.7488, 0.1243, 0.7804, 0.213, 0.7804, 0.2041, 0.7488, 0.2218, 0.7488, 0.213, 0.7804, 0.3016, 0.7804, 0.2928, 0.7488, 0.3105, 0.7488, 0.3016, 0.7804, 0.3903, 0.7804, 0.3815, 0.7488, 0.05332, 0.7274, 0.04445, 0.7488, 0.1154, 0.7488, 0.1065, 0.7274, 0.142, 0.7274, 0.1331, 0.7488, 0.2041, 0.7488, 0.1952, 0.7274, 0.2307, 0.7274, 0.2218, 0.7488, 0.2928, 0.7488, 0.2839, 0.7274, 0.3194, 0.7274, 0.3105, 0.7488, 0.3815, 0.7488, 0.3726, 0.7274, 0.2303, 0.7928, 0.2303, 0.7951, 0.2835, 0.7951, 0.2835, 0.7928, 0.286, 0.7928, 0.2837, 0.7928, 0.2837, 0.846, 0.286, 0.846, 0.08601, 0.7928, 0.0837, 0.7928, 0.0837, 0.846, 0.08601, 0.846, 0.1394, 0.7951, 0.1394, 0.7928, 0.08617, 0.7928, 0.08617, 0.7951, 0.3806, 0.7533, 0.3717, 0.7319, 0.3185, 0.7319, 0.3096, 0.7533, 0.2901, 0.7533, 0.2812, 0.7319, 0.228, 0.7319, 0.2192, 0.7533, 0.1997, 0.7533, 0.1908, 0.7319, 0.1376, 0.7319, 0.1287, 0.7533, 0.1092, 0.7533, 0.1003, 0.7319, 0.04711, 0.7319, 0.03825, 0.7533, 0.3903, 0.788, 0.3806, 0.7533, 0.3096, 0.7533, 0.2999, 0.788, 0.2999, 0.788, 0.2901, 0.7533, 0.2192, 0.7533, 0.2094, 0.788, 0.2094, 0.788, 0.1997, 0.7533, 0.1287, 0.7533, 0.119, 0.788, 0.119, 0.788, 0.1092, 0.7533, 0.03825, 0.7533, 0.02849, 0.788, 0.3903, 0.8807, 0.3903, 0.788, 0.2999, 0.788, 0.2999, 0.8807, 0.2999, 0.8807, 0.2999, 0.788, 0.2094, 0.788, 0.2094, 0.8807, 0.2094, 0.8807, 0.2094, 0.788, 0.119, 0.788, 0.119, 0.8807, 0.119, 0.8807, 0.119, 0.788, 0.02849, 0.788, 0.02849, 0.8807, 0.3806, 0.9154, 0.3903, 0.8807, 0.2999, 0.8807, 0.3096, 0.9154, 0.2901, 0.9154, 0.2999, 0.8807, 0.2094, 0.8807, 0.2192, 0.9154, 0.1997, 0.9154, 0.2094, 0.8807, 0.119, 0.8807, 0.1287, 0.9154, 0.1092, 0.9154, 0.119, 0.8807, 0.02849, 0.8807, 0.03825, 0.9154, 0.04445, 0.9046, 0.06485, 0.9539, 0.09501, 0.9539, 0.1154, 0.9046, 0.1331, 0.9046, 0.1535, 0.9539, 0.1837, 0.9539, 0.2041, 0.9046, 0.2218, 0.9046, 0.2422, 0.9539, 0.2724, 0.9539, 0.2928, 0.9046, 0.3105, 0.9046, 0.3309, 0.9539, 0.3611, 0.9539, 0.3815, 0.9046, 0.3655, 0.9518, 0.3806, 0.9154, 0.3096, 0.9154, 0.3247, 0.9518, 0.275, 0.9518, 0.2901, 0.9154, 0.2192, 0.9154, 0.2342, 0.9518, 0.1846, 0.9518, 0.1997, 0.9154, 0.1287, 0.9154, 0.1438, 0.9518, 0.09412, 0.9518, 0.1092, 0.9154, 0.03825, 0.9154, 0.05332, 0.9518, 0.3655, 0.9773, 0.3655, 0.9518, 0.3247, 0.9518, 0.3247, 0.9773, 0.275, 0.9773, 0.275, 0.9518, 0.2342, 0.9518, 0.2342, 0.9773, 0.1846, 0.9773, 0.1846, 0.9518, 0.1438, 0.9518, 0.1438, 0.9773, 0.09412, 0.9773, 0.09412, 0.9518, 0.05332, 0.9518, 0.05332, 0.9773, 0.06485, 0.9539, 0.06485, 0.9817, 0.09501, 0.9817, 0.09501, 0.9539, 0.1535, 0.9539, 0.1535, 0.9817, 0.1837, 0.9817, 0.1837, 0.9539, 0.2422, 0.9539, 0.2422, 0.9817, 0.2724, 0.9817, 0.2724, 0.9539, 0.3309, 0.9539, 0.3309, 0.9817, 0.3611, 0.9817, 0.3611, 0.9539, 0.2243, 0.816, 0.2266, 0.816, 0.2266, 0.7928, 0.2243, 0.7928, 0.2285, 0.8272, 0.2302, 0.8289, 0.2302, 0.7928, 0.2285, 0.7945, 0.07874, 0.8855, 0.08105, 0.8855, 0.08105, 0.7928, 0.07874, 0.7928, 0.2284, 0.7945, 0.2267, 0.7928, 0.2267, 0.8289, 0.2284, 0.8272, 0.2885, 0.7928, 0.2862, 0.7928, 0.2862, 0.8322, 0.2885, 0.8461, 0.305, 0.7928, 0.2911, 0.7928, 0.2911, 0.8206, 0.305, 0.8183, 0.07858, 0.8067, 0.07858, 0.7928, 0.05309, 0.7928, 0.05077, 0.8067, 0.08122, 0.8461, 0.08354, 0.8461, 0.08352, 0.7928, 0.08121, 0.8067, 0.1774, 0.7945, 0.1757, 0.7928, 0.143, 0.7928, 0.1413, 0.7945, 0.2887, 0.8855, 0.291, 0.8855, 0.291, 0.7928, 0.2887, 0.7928, 0.1395, 0.8289, 0.1412, 0.8272, 0.1412, 0.7945, 0.1395, 0.7928, 0.1799, 0.7928, 0.1775, 0.7928, 0.1775, 0.816, 0.1799, 0.816])
me_plane_024.materials.append(mat_material)
me_plane_024.use_remesh_preserve_volume = False
me_plane_024.use_remesh_preserve_attributes = False
me_plane_024.use_mirror_vertex_groups = False
me_plane_024.update()
me_plane_021 = bpy.data.meshes.new('Plane.021')
me_plane_021.from_pydata([(0.26, -0.5, -0.1731), (-0.14, -0.5, -0.1731), (-0.24, -0.4, -0.1731), (0.36, -0.4, -0.1731), (0.36, -0.3, -0.1731), (0.37, -0.3, -0.1731), (0.37, -0.4, -0.1731), (0.26, -0.51, -0.1731), (-0.14, -0.51, -0.1731), (-0.25, -0.4, -0.1731), (-0.24, -0.17, -0.1731), (-0.25, -0.23, -0.1731), (-0.36, -0.23, -0.1731), (-0.36, -0.17, -0.1731), (0.26, -0.3536, 0.1804), (-0.14, -0.3536, 0.1804), (-0.24, -0.2828, 0.1097), (0.36, -0.2828, 0.1097), (0.36, -0.2121, 0.039), (0.37, -0.2121, 0.039), (0.37, -0.2828, 0.1097), (0.26, -0.3606, 0.1875), (-0.14, -0.3606, 0.1875), (-0.25, -0.2828, 0.1097), (-0.24, -0.1202, -0.05292), (-0.25, -0.1626, -0.0105), (-0.36, -0.1626, -0.0105), (-0.36, -0.1202, -0.05292), (0.26, 1.192e-07, 0.3269), (-0.14, 1.192e-07, 0.3269), (-0.24, 5.96e-08, 0.2269), (0.36, 5.96e-08, 0.2269), (0.36, 0.0, 0.1269), (0.37, 0.0, 0.1269), (0.37, 5.96e-08, 0.2269), (0.26, 1.192e-07, 0.3369), (-0.14, 1.192e-07, 0.3369), (-0.25, 5.96e-08, 0.2269), (-0.24, -5.96e-08, -0.003133), (-0.25, -5.96e-08, 0.05687), (-0.36, -5.96e-08, 0.05687), (-0.36, -5.96e-08, -0.003133), (0.26, 0.3536, 0.1804), (-0.14, 0.3536, 0.1804), (-0.24, 0.2828, 0.1097), (0.36, 0.2828, 0.1097), (0.36, 0.2121, 0.039), (0.37, 0.2121, 0.039), (0.37, 0.2828, 0.1097), (0.26, 0.3606, 0.1875), (-0.14, 0.3606, 0.1875), (-0.25, 0.2828, 0.1097), (-0.24, 0.1202, -0.05293), (-0.25, 0.1626, -0.0105), (-0.36, 0.1626, -0.0105), (-0.36, 0.1202, -0.05293), (0.26, 0.5, -0.1731), (-0.14, 0.5, -0.1731), (-0.24, 0.4, -0.1731), (0.36, 0.4, -0.1731), (0.36, 0.3, -0.1731), (0.37, 0.3, -0.1731), (0.37, 0.4, -0.1731), (0.26, 0.51, -0.1731), (-0.14, 0.51, -0.1731), (-0.25, 0.4, -0.1731), (-0.24, 0.17, -0.1731), (-0.25, 0.23, -0.1731), (-0.36, 0.23, -0.1731), (-0.36, 0.17, -0.1731)], [], [(0, 1, 15, 14), (14, 15, 29, 28), (28, 29, 43, 42), (42, 43, 57, 56), (1, 2, 16, 15), (15, 16, 30, 29), (29, 30, 44, 43), (43, 44, 58, 57), (3, 0, 14, 17), (17, 14, 28, 31), (31, 28, 42, 45), (45, 42, 56, 59), (4, 3, 17, 18), (18, 17, 31, 32), (32, 31, 45, 46), (46, 45, 59, 60), (5, 4, 18, 19), (19, 18, 32, 33), (33, 32, 46, 47), (47, 46, 60, 61), (6, 5, 19, 20), (20, 19, 33, 34), (34, 33, 47, 48), (48, 47, 61, 62), (7, 6, 20, 21), (21, 20, 34, 35), (35, 34, 48, 49), (49, 48, 62, 63), (8, 7, 21, 22), (22, 21, 35, 36), (36, 35, 49, 50), (50, 49, 63, 64), (9, 8, 22, 23), (23, 22, 36, 37), (37, 36, 50, 51), (51, 50, 64, 65), (2, 10, 24, 16), (16, 24, 38, 30), (30, 38, 52, 44), (44, 52, 66, 58), (11, 9, 23, 25), (25, 23, 37, 39), (39, 37, 51, 53), (53, 51, 65, 67), (12, 11, 25, 26), (26, 25, 39, 40), (40, 39, 53, 54), (54, 53, 67, 68), (10, 13, 27, 24), (24, 27, 41, 38), (38, 41, 55, 52), (52, 55, 69, 66), (4, 5, 6, 3), (3, 6, 7, 0), (0, 7, 8, 1), (1, 8, 9, 2), (2, 9, 11, 10), (12, 13, 10, 11), (69, 68, 67, 66), (65, 58, 66, 67), (64, 57, 58, 65), (63, 56, 57, 64), (62, 59, 56, 63), (61, 60, 59, 62)])
me_plane_021.polygons.foreach_set('use_smooth', [True] * 64)
_uv = me_plane_021.uv_layers.new(name='UVMap')
_uv.uv.foreach_set('vector', [0.3832, 0.7804, 0.3832, 0.8731, 0.2946, 0.8731, 0.2946, 0.7804, 0.2946, 0.7804, 0.2946, 0.8731, 0.2059, 0.8731, 0.2059, 0.7804, 0.2059, 0.7804, 0.2059, 0.8731, 0.1172, 0.8731, 0.1172, 0.7804, 0.1172, 0.7804, 0.1172, 0.8731, 0.02849, 0.8731, 0.02849, 0.7804, 0.3832, 0.8731, 0.3744, 0.9046, 0.3034, 0.9046, 0.2946, 0.8731, 0.2946, 0.8731, 0.2857, 0.9046, 0.2147, 0.9046, 0.2059, 0.8731, 0.2059, 0.8731, 0.197, 0.9046, 0.126, 0.9046, 0.1172, 0.8731, 0.1172, 0.8731, 0.1083, 0.9046, 0.03736, 0.9046, 0.02849, 0.8731, 0.3744, 0.7488, 0.3832, 0.7804, 0.2946, 0.7804, 0.3034, 0.7488, 0.2857, 0.7488, 0.2946, 0.7804, 0.2059, 0.7804, 0.2147, 0.7488, 0.197, 0.7488, 0.2059, 0.7804, 0.1172, 0.7804, 0.126, 0.7488, 0.1083, 0.7488, 0.1172, 0.7804, 0.02849, 0.7804, 0.03736, 0.7488, 0.3655, 0.7274, 0.3744, 0.7488, 0.3034, 0.7488, 0.3123, 0.7274, 0.2768, 0.7274, 0.2857, 0.7488, 0.2147, 0.7488, 0.2236, 0.7274, 0.1881, 0.7274, 0.197, 0.7488, 0.126, 0.7488, 0.1349, 0.7274, 0.09944, 0.7274, 0.1083, 0.7488, 0.03736, 0.7488, 0.04623, 0.7274, 0.1885, 0.7928, 0.1885, 0.7951, 0.1353, 0.7951, 0.1353, 0.7928, 0.1328, 0.7928, 0.1351, 0.7928, 0.1351, 0.846, 0.1328, 0.846, 0.3328, 0.7928, 0.3351, 0.7928, 0.3351, 0.846, 0.3328, 0.846, 0.2794, 0.7951, 0.2794, 0.7928, 0.3327, 0.7928, 0.3327, 0.7951, 0.03825, 0.7533, 0.04711, 0.7319, 0.1003, 0.7319, 0.1092, 0.7533, 0.1287, 0.7533, 0.1376, 0.7319, 0.1908, 0.7319, 0.1997, 0.7533, 0.2192, 0.7533, 0.228, 0.7319, 0.2812, 0.7319, 0.2901, 0.7533, 0.3096, 0.7533, 0.3185, 0.7319, 0.3717, 0.7319, 0.3806, 0.7533, 0.02849, 0.788, 0.03825, 0.7533, 0.1092, 0.7533, 0.119, 0.788, 0.119, 0.788, 0.1287, 0.7533, 0.1997, 0.7533, 0.2094, 0.788, 0.2094, 0.788, 0.2192, 0.7533, 0.2901, 0.7533, 0.2999, 0.788, 0.2999, 0.788, 0.3096, 0.7533, 0.3806, 0.7533, 0.3903, 0.788, 0.02849, 0.8807, 0.02849, 0.788, 0.119, 0.788, 0.119, 0.8807, 0.119, 0.8807, 0.119, 0.788, 0.2094, 0.788, 0.2094, 0.8807, 0.2094, 0.8807, 0.2094, 0.788, 0.2999, 0.788, 0.2999, 0.8807, 0.2999, 0.8807, 0.2999, 0.788, 0.3903, 0.788, 0.3903, 0.8807, 0.03825, 0.9154, 0.02849, 0.8807, 0.119, 0.8807, 0.1092, 0.9154, 0.1287, 0.9154, 0.119, 0.8807, 0.2094, 0.8807, 0.1997, 0.9154, 0.2192, 0.9154, 0.2094, 0.8807, 0.2999, 0.8807, 0.2901, 0.9154, 0.3096, 0.9154, 0.2999, 0.8807, 0.3903, 0.8807, 0.3806, 0.9154, 0.3744, 0.9046, 0.354, 0.9539, 0.3238, 0.9539, 0.3034, 0.9046, 0.2857, 0.9046, 0.2653, 0.9539, 0.2351, 0.9539, 0.2147, 0.9046, 0.197, 0.9046, 0.1766, 0.9539, 0.1464, 0.9539, 0.126, 0.9046, 0.1083, 0.9046, 0.08791, 0.9539, 0.05776, 0.9539, 0.03736, 0.9046, 0.05332, 0.9518, 0.03825, 0.9154, 0.1092, 0.9154, 0.09412, 0.9518, 0.1438, 0.9518, 0.1287, 0.9154, 0.1997, 0.9154, 0.1846, 0.9518, 0.2342, 0.9518, 0.2192, 0.9154, 0.2901, 0.9154, 0.275, 0.9518, 0.3247, 0.9518, 0.3096, 0.9154, 0.3806, 0.9154, 0.3655, 0.9518, 0.05332, 0.9773, 0.05332, 0.9518, 0.09412, 0.9518, 0.09412, 0.9773, 0.1438, 0.9773, 0.1438, 0.9518, 0.1846, 0.9518, 0.1846, 0.9773, 0.2342, 0.9773, 0.2342, 0.9518, 0.275, 0.9518, 0.275, 0.9773, 0.3247, 0.9773, 0.3247, 0.9518, 0.3655, 0.9518, 0.3655, 0.9773, 0.354, 0.9539, 0.354, 0.9817, 0.3238, 0.9817, 0.3238, 0.9539, 0.2653, 0.9539, 0.2653, 0.9817, 0.2351, 0.9817, 0.2351, 0.9539, 0.1766, 0.9539, 0.1766, 0.9817, 0.1464, 0.9817, 0.1464, 0.9539, 0.08791, 0.9539, 0.08791, 0.9817, 0.05776, 0.9817, 0.05776, 0.9539, 0.1946, 0.816, 0.1922, 0.816, 0.1922, 0.7928, 0.1946, 0.7928, 0.1903, 0.8272, 0.1887, 0.8289, 0.1887, 0.7928, 0.1903, 0.7945, 0.3401, 0.8855, 0.3378, 0.8855, 0.3378, 0.7928, 0.3401, 0.7928, 0.1904, 0.7945, 0.1921, 0.7928, 0.1921, 0.8289, 0.1904, 0.8272, 0.1303, 0.7928, 0.1327, 0.7928, 0.1326, 0.8322, 0.1303, 0.8461, 0.1138, 0.7928, 0.1277, 0.7928, 0.1277, 0.8206, 0.1138, 0.8183, 0.3402, 0.8067, 0.3402, 0.7928, 0.3657, 0.7928, 0.3681, 0.8067, 0.3376, 0.8461, 0.3353, 0.8461, 0.3353, 0.7928, 0.3376, 0.8067, 0.2414, 0.7945, 0.2431, 0.7928, 0.2759, 0.7928, 0.2775, 0.7945, 0.1302, 0.8855, 0.1278, 0.8855, 0.1278, 0.7928, 0.1302, 0.7928, 0.2793, 0.8289, 0.2776, 0.8272, 0.2776, 0.7945, 0.2793, 0.7928, 0.239, 0.7928, 0.2413, 0.7928, 0.2413, 0.816, 0.239, 0.816])
me_plane_021.materials.append(mat_material)
me_plane_021.use_remesh_preserve_volume = False
me_plane_021.use_remesh_preserve_attributes = False
me_plane_021.use_mirror_vertex_groups = False
me_plane_021.update()
me_plane_028 = bpy.data.meshes.new('Plane.028')
me_plane_028.from_pydata([(0.26, -0.5, -0.1731), (-0.14, -0.5, -0.1731), (-0.24, -0.4, -0.1731), (0.36, -0.4, -0.1731), (0.36, -0.3, -0.1731), (0.37, -0.3, -0.1731), (0.37, -0.4, -0.1731), (0.26, -0.51, -0.1731), (-0.14, -0.51, -0.1731), (-0.25, -0.4, -0.1731), (-0.24, -0.17, -0.1731), (-0.25, -0.23, -0.1731), (-0.36, -0.23, -0.1731), (-0.36, -0.17, -0.1731), (0.26, -0.3536, 0.1804), (-0.14, -0.3536, 0.1804), (-0.24, -0.2828, 0.1097), (0.36, -0.2828, 0.1097), (0.36, -0.2121, 0.039), (0.37, -0.2121, 0.039), (0.37, -0.2828, 0.1097), (0.26, -0.3606, 0.1875), (-0.14, -0.3606, 0.1875), (-0.25, -0.2828, 0.1097), (-0.24, -0.1202, -0.05292), (-0.25, -0.1626, -0.0105), (-0.36, -0.1626, -0.0105), (-0.36, -0.1202, -0.05292), (0.26, 2.98e-07, 0.3269), (-0.14, 2.98e-07, 0.3269), (-0.24, 2.384e-07, 0.2269), (0.36, 2.384e-07, 0.2269), (0.36, 1.788e-07, 0.1269), (0.37, 1.788e-07, 0.1269), (0.37, 2.384e-07, 0.2269), (0.26, 2.98e-07, 0.3369), (-0.14, 2.98e-07, 0.3369), (-0.25, 2.384e-07, 0.2269), (-0.24, 1.192e-07, -0.003133), (-0.25, 1.192e-07, 0.05687), (-0.36, 1.192e-07, 0.05687), (-0.36, 1.192e-07, -0.003133), (0.26, 0.3536, 0.1804), (-0.14, 0.3536, 0.1804), (-0.24, 0.2828, 0.1097), (0.36, 0.2828, 0.1097), (0.36, 0.2121, 0.039), (0.37, 0.2121, 0.039), (0.37, 0.2828, 0.1097), (0.26, 0.3606, 0.1875), (-0.14, 0.3606, 0.1875), (-0.25, 0.2828, 0.1097), (-0.24, 0.1202, -0.05293), (-0.25, 0.1626, -0.0105), (-0.36, 0.1626, -0.0105), (-0.36, 0.1202, -0.05293), (0.26, 0.5, -0.1731), (-0.14, 0.5, -0.1731), (-0.24, 0.4, -0.1731), (0.36, 0.4, -0.1731), (0.36, 0.3, -0.1731), (0.37, 0.3, -0.1731), (0.37, 0.4, -0.1731), (0.26, 0.51, -0.1731), (-0.14, 0.51, -0.1731), (-0.25, 0.4, -0.1731), (-0.24, 0.17, -0.1731), (-0.25, 0.23, -0.1731), (-0.36, 0.23, -0.1731), (-0.36, 0.17, -0.1731)], [], [(0, 1, 15, 14), (14, 15, 29, 28), (28, 29, 43, 42), (42, 43, 57, 56), (1, 2, 16, 15), (15, 16, 30, 29), (29, 30, 44, 43), (43, 44, 58, 57), (3, 0, 14, 17), (17, 14, 28, 31), (31, 28, 42, 45), (45, 42, 56, 59), (4, 3, 17, 18), (18, 17, 31, 32), (32, 31, 45, 46), (46, 45, 59, 60), (5, 4, 18, 19), (19, 18, 32, 33), (33, 32, 46, 47), (47, 46, 60, 61), (6, 5, 19, 20), (20, 19, 33, 34), (34, 33, 47, 48), (48, 47, 61, 62), (7, 6, 20, 21), (21, 20, 34, 35), (35, 34, 48, 49), (49, 48, 62, 63), (8, 7, 21, 22), (22, 21, 35, 36), (36, 35, 49, 50), (50, 49, 63, 64), (9, 8, 22, 23), (23, 22, 36, 37), (37, 36, 50, 51), (51, 50, 64, 65), (2, 10, 24, 16), (16, 24, 38, 30), (30, 38, 52, 44), (44, 52, 66, 58), (11, 9, 23, 25), (25, 23, 37, 39), (39, 37, 51, 53), (53, 51, 65, 67), (12, 11, 25, 26), (26, 25, 39, 40), (40, 39, 53, 54), (54, 53, 67, 68), (10, 13, 27, 24), (24, 27, 41, 38), (38, 41, 55, 52), (52, 55, 69, 66), (4, 5, 6, 3), (3, 6, 7, 0), (0, 7, 8, 1), (1, 8, 9, 2), (2, 9, 11, 10), (12, 13, 10, 11), (69, 68, 67, 66), (65, 58, 66, 67), (64, 57, 58, 65), (63, 56, 57, 64), (62, 59, 56, 63), (61, 60, 59, 62)])
me_plane_028.polygons.foreach_set('use_smooth', [True] * 64)
_uv = me_plane_028.uv_layers.new(name='UVMap')
_uv.uv.foreach_set('vector', [0.3832, 0.7804, 0.3832, 0.8731, 0.2946, 0.8731, 0.2946, 0.7804, 0.2946, 0.7804, 0.2946, 0.8731, 0.2059, 0.8731, 0.2059, 0.7804, 0.2059, 0.7804, 0.2059, 0.8731, 0.1172, 0.8731, 0.1172, 0.7804, 0.1172, 0.7804, 0.1172, 0.8731, 0.02849, 0.8731, 0.02849, 0.7804, 0.3832, 0.8731, 0.3744, 0.9046, 0.3034, 0.9046, 0.2946, 0.8731, 0.2946, 0.8731, 0.2857, 0.9046, 0.2147, 0.9046, 0.2059, 0.8731, 0.2059, 0.8731, 0.197, 0.9046, 0.126, 0.9046, 0.1172, 0.8731, 0.1172, 0.8731, 0.1083, 0.9046, 0.03736, 0.9046, 0.02849, 0.8731, 0.3744, 0.7488, 0.3832, 0.7804, 0.2946, 0.7804, 0.3034, 0.7488, 0.2857, 0.7488, 0.2946, 0.7804, 0.2059, 0.7804, 0.2147, 0.7488, 0.197, 0.7488, 0.2059, 0.7804, 0.1172, 0.7804, 0.126, 0.7488, 0.1083, 0.7488, 0.1172, 0.7804, 0.02849, 0.7804, 0.03736, 0.7488, 0.3655, 0.7274, 0.3744, 0.7488, 0.3034, 0.7488, 0.3123, 0.7274, 0.2768, 0.7274, 0.2857, 0.7488, 0.2147, 0.7488, 0.2236, 0.7274, 0.1881, 0.7274, 0.197, 0.7488, 0.126, 0.7488, 0.1349, 0.7274, 0.09944, 0.7274, 0.1083, 0.7488, 0.03736, 0.7488, 0.04623, 0.7274, 0.1885, 0.7928, 0.1885, 0.7951, 0.1353, 0.7951, 0.1353, 0.7928, 0.1328, 0.7928, 0.1351, 0.7928, 0.1351, 0.846, 0.1328, 0.846, 0.3328, 0.7928, 0.3351, 0.7928, 0.3351, 0.846, 0.3328, 0.846, 0.2794, 0.7951, 0.2794, 0.7928, 0.3327, 0.7928, 0.3327, 0.7951, 0.03825, 0.7533, 0.04711, 0.7319, 0.1003, 0.7319, 0.1092, 0.7533, 0.1287, 0.7533, 0.1376, 0.7319, 0.1908, 0.7319, 0.1997, 0.7533, 0.2192, 0.7533, 0.228, 0.7319, 0.2812, 0.7319, 0.2901, 0.7533, 0.3096, 0.7533, 0.3185, 0.7319, 0.3717, 0.7319, 0.3806, 0.7533, 0.02849, 0.788, 0.03825, 0.7533, 0.1092, 0.7533, 0.119, 0.788, 0.119, 0.788, 0.1287, 0.7533, 0.1997, 0.7533, 0.2094, 0.788, 0.2094, 0.788, 0.2192, 0.7533, 0.2901, 0.7533, 0.2999, 0.788, 0.2999, 0.788, 0.3096, 0.7533, 0.3806, 0.7533, 0.3903, 0.788, 0.02849, 0.8807, 0.02849, 0.788, 0.119, 0.788, 0.119, 0.8807, 0.119, 0.8807, 0.119, 0.788, 0.2094, 0.788, 0.2094, 0.8807, 0.2094, 0.8807, 0.2094, 0.788, 0.2999, 0.788, 0.2999, 0.8807, 0.2999, 0.8807, 0.2999, 0.788, 0.3903, 0.788, 0.3903, 0.8807, 0.03825, 0.9154, 0.02849, 0.8807, 0.119, 0.8807, 0.1092, 0.9154, 0.1287, 0.9154, 0.119, 0.8807, 0.2094, 0.8807, 0.1997, 0.9154, 0.2192, 0.9154, 0.2094, 0.8807, 0.2999, 0.8807, 0.2901, 0.9154, 0.3096, 0.9154, 0.2999, 0.8807, 0.3903, 0.8807, 0.3806, 0.9154, 0.3744, 0.9046, 0.354, 0.9539, 0.3238, 0.9539, 0.3034, 0.9046, 0.2857, 0.9046, 0.2653, 0.9539, 0.2351, 0.9539, 0.2147, 0.9046, 0.197, 0.9046, 0.1766, 0.9539, 0.1464, 0.9539, 0.126, 0.9046, 0.1083, 0.9046, 0.08791, 0.9539, 0.05776, 0.9539, 0.03736, 0.9046, 0.05332, 0.9518, 0.03825, 0.9154, 0.1092, 0.9154, 0.09412, 0.9518, 0.1438, 0.9518, 0.1287, 0.9154, 0.1997, 0.9154, 0.1846, 0.9518, 0.2342, 0.9518, 0.2192, 0.9154, 0.2901, 0.9154, 0.275, 0.9518, 0.3247, 0.9518, 0.3096, 0.9154, 0.3806, 0.9154, 0.3655, 0.9518, 0.05332, 0.9773, 0.05332, 0.9518, 0.09412, 0.9518, 0.09412, 0.9773, 0.1438, 0.9773, 0.1438, 0.9518, 0.1846, 0.9518, 0.1846, 0.9773, 0.2342, 0.9773, 0.2342, 0.9518, 0.275, 0.9518, 0.275, 0.9773, 0.3247, 0.9773, 0.3247, 0.9518, 0.3655, 0.9518, 0.3655, 0.9773, 0.354, 0.9539, 0.354, 0.9817, 0.3238, 0.9817, 0.3238, 0.9539, 0.2653, 0.9539, 0.2653, 0.9817, 0.2351, 0.9817, 0.2351, 0.9539, 0.1766, 0.9539, 0.1766, 0.9817, 0.1464, 0.9817, 0.1464, 0.9539, 0.08791, 0.9539, 0.08791, 0.9817, 0.05776, 0.9817, 0.05776, 0.9539, 0.1946, 0.816, 0.1922, 0.816, 0.1922, 0.7928, 0.1946, 0.7928, 0.1903, 0.8272, 0.1887, 0.8289, 0.1887, 0.7928, 0.1903, 0.7945, 0.3401, 0.8855, 0.3378, 0.8855, 0.3378, 0.7928, 0.3401, 0.7928, 0.1904, 0.7945, 0.1921, 0.7928, 0.1921, 0.8289, 0.1904, 0.8272, 0.1303, 0.7928, 0.1327, 0.7928, 0.1326, 0.8322, 0.1303, 0.8461, 0.1138, 0.7928, 0.1277, 0.7928, 0.1277, 0.8206, 0.1138, 0.8183, 0.3402, 0.8067, 0.3402, 0.7928, 0.3657, 0.7928, 0.3681, 0.8067, 0.3376, 0.8461, 0.3353, 0.8461, 0.3353, 0.7928, 0.3376, 0.8067, 0.2414, 0.7945, 0.2431, 0.7928, 0.2759, 0.7928, 0.2775, 0.7945, 0.1302, 0.8855, 0.1278, 0.8855, 0.1278, 0.7928, 0.1302, 0.7928, 0.2793, 0.8289, 0.2776, 0.8272, 0.2776, 0.7945, 0.2793, 0.7928, 0.239, 0.7928, 0.2413, 0.7928, 0.2413, 0.816, 0.239, 0.816])
me_plane_028.materials.append(mat_material)
me_plane_028.use_remesh_preserve_volume = False
me_plane_028.use_remesh_preserve_attributes = False
me_plane_028.use_mirror_vertex_groups = False
me_plane_028.update()
me_plane_040 = bpy.data.meshes.new('Plane.040')
me_plane_040.from_pydata([(0.4, 0.3, 4.768e-07), (-0.3, 0.6, 3.576e-07), (0.4, 0.5, 3.576e-07), (0.3, 0.6, 3.576e-07), (-0.4, 0.5, 3.576e-07), (0.3, 0.2, 4.768e-07), (-0.4, 0.3, 3.576e-07), (-0.3, 0.2, 2.384e-07), (-0.3, -1.192e-07, 2.384e-07), (0.4, 0.2121, 0.2121), (-0.3, 0.4243, 0.4243), (0.4, 0.3536, 0.3536), (0.3, 0.4243, 0.4243), (-0.4, 0.3536, 0.3536), (0.3, 0.1414, 0.1414), (-0.4, 0.2121, 0.2121), (-0.3, 0.1414, 0.1414), (0.4, -2.384e-07, 0.3), (-0.3, -1.192e-07, 0.6), (0.4, -1.192e-07, 0.5), (0.3, -1.192e-07, 0.6), (-0.4, -1.192e-07, 0.5), (0.3, -2.384e-07, 0.2), (-0.4, -5.96e-08, 0.3), (-0.3, -5.96e-08, 0.2), (0.3, -1.788e-07, 3.576e-07), (0.4, -0.2121, 0.2121), (-0.3, -0.4243, 0.4243), (0.4, -0.3536, 0.3536), (0.3, -0.4243, 0.4243), (-0.4, -0.3536, 0.3536), (0.3, -0.1414, 0.1414), (-0.4, -0.2121, 0.2121), (-0.3, -0.1414, 0.1414), (0.4, -0.3, 2.384e-07), (-0.3, -0.6, 3.576e-07), (0.4, -0.5, 3.576e-07), (0.3, -0.6, 3.576e-07), (-0.4, -0.5, 3.576e-07), (0.3, -0.2, 2.384e-07), (-0.4, -0.3, 3.576e-07), (-0.3, -0.2, 3.576e-07), (0.4, -0.2121, -0.2121), (-0.3, -0.4243, -0.4243), (0.4, -0.3536, -0.3536), (0.3, -0.4243, -0.4243), (-0.4, -0.3536, -0.3536), (0.3, -0.1414, -0.1414), (-0.4, -0.2121, -0.2121), (-0.3, -0.1414, -0.1414), (0.4, 0.0, -0.3), (-0.3, -1.192e-07, -0.6), (0.4, -1.788e-07, -0.5), (0.3, -1.192e-07, -0.6), (-0.4, -1.788e-07, -0.5), (0.3, 0.0, -0.2), (-0.4, -1.788e-07, -0.3), (-0.3, -1.788e-07, -0.2), (0.4, 0.2121, -0.2121), (-0.3, 0.4243, -0.4243), (0.4, 0.3536, -0.3536), (0.3, 0.4243, -0.4243), (-0.4, 0.3536, -0.3536), (0.3, 0.1414, -0.1414), (-0.4, 0.2121, -0.2121), (-0.3, 0.1414, -0.1414)], [], [(3, 1, 10, 12), (12, 10, 18, 20), (20, 18, 27, 29), (29, 27, 35, 37), (37, 35, 43, 45), (45, 43, 51, 53), (53, 51, 59, 61), (61, 59, 1, 3), (2, 3, 12, 11), (11, 12, 20, 19), (19, 20, 29, 28), (28, 29, 37, 36), (36, 37, 45, 44), (44, 45, 53, 52), (52, 53, 61, 60), (60, 61, 3, 2), (0, 2, 11, 9), (9, 11, 19, 17), (17, 19, 28, 26), (26, 28, 36, 34), (34, 36, 44, 42), (42, 44, 52, 50), (50, 52, 60, 58), (58, 60, 2, 0), (1, 4, 13, 10), (10, 13, 21, 18), (18, 21, 30, 27), (27, 30, 38, 35), (35, 38, 46, 43), (43, 46, 54, 51), (51, 54, 62, 59), (59, 62, 4, 1), (5, 0, 9, 14), (14, 9, 17, 22), (22, 17, 26, 31), (31, 26, 34, 39), (39, 34, 42, 47), (47, 42, 50, 55), (55, 50, 58, 63), (63, 58, 0, 5), (4, 6, 15, 13), (13, 15, 23, 21), (21, 23, 32, 30), (30, 32, 40, 38), (38, 40, 48, 46), (46, 48, 56, 54), (54, 56, 64, 62), (62, 64, 6, 4), (6, 7, 16, 15), (15, 16, 24, 23), (23, 24, 33, 32), (32, 33, 41, 40), (40, 41, 49, 48), (48, 49, 57, 56), (56, 57, 65, 64), (64, 65, 7, 6), (7, 8, 16), (16, 8, 24), (24, 8, 33), (33, 8, 41), (41, 8, 49), (49, 8, 57), (57, 8, 65), (65, 8, 7), (25, 5, 14), (25, 14, 22), (25, 22, 31), (25, 31, 39), (25, 39, 47), (25, 47, 55), (25, 55, 63), (25, 63, 5)])
me_plane_040.polygons.foreach_set('use_smooth', [True] * 72)
_uv = me_plane_040.uv_layers.new(name='UVMap')
_uv.uv.foreach_set('vector', [9.209e-05, 0.3667, 9.573e-05, 0.132, 0.1251, 0.132, 0.1251, 0.3667, 0.1251, 0.3667, 0.1251, 0.132, 0.25, 0.132, 0.25, 0.3667, 0.25, 0.3667, 0.25, 0.132, 0.375, 0.132, 0.375, 0.3667, 0.375, 0.3667, 0.375, 0.132, 0.5, 0.132, 0.5, 0.3667, -3.01e-06, 0.3667, -2.503e-06, 0.132, 0.125, 0.132, 0.125, 0.3667, 0.125, 0.3667, 0.125, 0.132, 0.25, 0.132, 0.25, 0.3667, 0.25, 0.3667, 0.25, 0.132, 0.3749, 0.132, 0.3749, 0.3667, 0.3749, 0.3667, 0.3749, 0.132, 0.4999, 0.132, 0.4999, 0.3667, 0.01051, 0.42, 9.209e-05, 0.3667, 0.1251, 0.3667, 0.1147, 0.42, 0.1355, 0.42, 0.1251, 0.3667, 0.25, 0.3667, 0.2396, 0.42, 0.2605, 0.42, 0.25, 0.3667, 0.375, 0.3667, 0.3646, 0.42, 0.3854, 0.42, 0.375, 0.3667, 0.5, 0.3667, 0.4896, 0.42, 0.01041, 0.42, -3.01e-06, 0.3667, 0.125, 0.3667, 0.1146, 0.42, 0.1354, 0.42, 0.125, 0.3667, 0.25, 0.3667, 0.2395, 0.42, 0.2604, 0.42, 0.25, 0.3667, 0.3749, 0.3667, 0.3645, 0.42, 0.3853, 0.42, 0.3749, 0.3667, 0.4999, 0.3667, 0.4895, 0.42, 0.03133, 0.4923, 0.01051, 0.42, 0.1147, 0.42, 0.09382, 0.4923, 0.1563, 0.4923, 0.1355, 0.42, 0.2396, 0.42, 0.2188, 0.4923, 0.2813, 0.4923, 0.2605, 0.42, 0.3646, 0.42, 0.3438, 0.4923, 0.4063, 0.4923, 0.3854, 0.42, 0.4896, 0.42, 0.4688, 0.4923, 0.03124, 0.4923, 0.01041, 0.42, 0.1146, 0.42, 0.09373, 0.4923, 0.1562, 0.4923, 0.1354, 0.42, 0.2395, 0.42, 0.2187, 0.4923, 0.2812, 0.4923, 0.2604, 0.42, 0.3645, 0.42, 0.3437, 0.4923, 0.4062, 0.4923, 0.3853, 0.42, 0.4895, 0.42, 0.4687, 0.4923, 9.573e-05, 0.132, 0.01051, 0.07877, 0.1147, 0.07877, 0.1251, 0.132, 0.1251, 0.132, 0.1355, 0.07877, 0.2396, 0.07877, 0.25, 0.132, 0.25, 0.132, 0.2605, 0.07877, 0.3646, 0.07878, 0.375, 0.132, 0.375, 0.132, 0.3854, 0.07878, 0.4896, 0.07878, 0.5, 0.132, -2.503e-06, 0.132, 0.01041, 0.07878, 0.1146, 0.07878, 0.125, 0.132, 0.125, 0.132, 0.1354, 0.07878, 0.2395, 0.07877, 0.25, 0.132, 0.25, 0.132, 0.2604, 0.07877, 0.3645, 0.07877, 0.3749, 0.132, 0.3749, 0.132, 0.3853, 0.07877, 0.4895, 0.07877, 0.4999, 0.132, 0.6878, 0.4037, 0.7351, 0.4252, 0.6714, 0.4889, 0.6531, 0.4403, 0.6531, 0.4403, 0.6714, 0.4889, 0.5812, 0.4889, 0.6027, 0.4416, 0.6027, 0.4416, 0.5812, 0.4889, 0.5175, 0.4252, 0.5662, 0.4069, 0.5662, 0.4069, 0.5175, 0.4252, 0.5175, 0.335, 0.5648, 0.3565, 0.5648, 0.3565, 0.5175, 0.335, 0.5812, 0.2713, 0.5995, 0.32, 0.5995, 0.32, 0.5812, 0.2713, 0.6714, 0.2713, 0.6499, 0.3186, 0.6499, 0.3186, 0.6714, 0.2713, 0.7351, 0.335, 0.6865, 0.3533, 0.6865, 0.3533, 0.7351, 0.335, 0.7351, 0.4252, 0.6878, 0.4037, 0.01051, 0.07877, 0.03134, 0.006489, 0.09383, 0.006491, 0.1147, 0.07877, 0.1355, 0.07877, 0.1563, 0.006494, 0.2188, 0.006496, 0.2396, 0.07877, 0.2605, 0.07877, 0.2813, 0.006498, 0.3438, 0.006499, 0.3646, 0.07878, 0.3854, 0.07878, 0.4063, 0.0065, 0.4688, 0.006501, 0.4896, 0.07878, 0.01041, 0.07878, 0.03124, 0.0065, 0.09373, 0.006499, 0.1146, 0.07878, 0.1354, 0.07878, 0.1562, 0.006497, 0.2187, 0.006496, 0.2395, 0.07877, 0.2604, 0.07877, 0.2812, 0.006494, 0.3437, 0.006492, 0.3645, 0.07877, 0.3853, 0.07877, 0.4062, 0.00649, 0.4687, 0.006488, 0.4895, 0.07877, 0.7351, 0.335, 0.6865, 0.3533, 0.6499, 0.3186, 0.6714, 0.2713, 0.6714, 0.2713, 0.6499, 0.3186, 0.5995, 0.32, 0.5812, 0.2713, 0.5812, 0.2713, 0.5995, 0.32, 0.5648, 0.3565, 0.5175, 0.335, 0.5175, 0.335, 0.5648, 0.3565, 0.5662, 0.4069, 0.5175, 0.4252, 0.5175, 0.4252, 0.5662, 0.4069, 0.6027, 0.4416, 0.5812, 0.4889, 0.5812, 0.4889, 0.6027, 0.4416, 0.6531, 0.4403, 0.6714, 0.4889, 0.6714, 0.4889, 0.6531, 0.4403, 0.6878, 0.4037, 0.7351, 0.4252, 0.7351, 0.4252, 0.6878, 0.4037, 0.6865, 0.3533, 0.7351, 0.335, 0.6865, 0.3533, 0.6263, 0.3801, 0.6499, 0.3186, 0.6499, 0.3186, 0.6263, 0.3801, 0.5995, 0.32, 0.5995, 0.32, 0.6263, 0.3801, 0.5648, 0.3565, 0.5648, 0.3565, 0.6263, 0.3801, 0.5662, 0.4069, 0.5662, 0.4069, 0.6263, 0.3801, 0.6027, 0.4416, 0.6027, 0.4416, 0.6263, 0.3801, 0.6531, 0.4403, 0.6531, 0.4403, 0.6263, 0.3801, 0.6878, 0.4037, 0.6878, 0.4037, 0.6263, 0.3801, 0.6865, 0.3533, 0.6263, 0.3801, 0.6878, 0.4037, 0.6531, 0.4403, 0.6263, 0.3801, 0.6531, 0.4403, 0.6027, 0.4416, 0.6263, 0.3801, 0.6027, 0.4416, 0.5662, 0.4069, 0.6263, 0.3801, 0.5662, 0.4069, 0.5648, 0.3565, 0.6263, 0.3801, 0.5648, 0.3565, 0.5995, 0.32, 0.6263, 0.3801, 0.5995, 0.32, 0.6499, 0.3186, 0.6263, 0.3801, 0.6499, 0.3186, 0.6865, 0.3533, 0.6263, 0.3801, 0.6865, 0.3533, 0.6878, 0.4037])
me_plane_040.materials.append(mat_material)
me_plane_040.use_remesh_preserve_volume = False
me_plane_040.use_remesh_preserve_attributes = False
me_plane_040.use_mirror_vertex_groups = False
me_plane_040.update()
me_plane_039 = bpy.data.meshes.new('Plane.039')
me_plane_039.from_pydata([(0.4, 0.3, 0.0), (-0.3, 0.6, -1.192e-07), (0.4, 0.5, -1.192e-07), (0.3, 0.6, -1.192e-07), (-0.4, 0.5, -1.192e-07), (0.3, 0.2, 0.0), (-0.4, 0.3, -1.192e-07), (-0.3, 0.2, -2.384e-07), (-0.3, 5.96e-08, -2.384e-07), (0.4, 0.2121, 0.2121), (-0.3, 0.4243, 0.4243), (0.4, 0.3536, 0.3536), (0.3, 0.4243, 0.4243), (-0.4, 0.3536, 0.3536), (0.3, 0.1414, 0.1414), (-0.4, 0.2121, 0.2121), (-0.3, 0.1414, 0.1414), (0.4, -5.96e-08, 0.3), (-0.3, 5.96e-08, 0.6), (0.4, 5.96e-08, 0.5), (0.3, 5.96e-08, 0.6), (-0.4, 5.96e-08, 0.5), (0.3, -5.96e-08, 0.2), (-0.4, 1.192e-07, 0.3), (-0.3, 1.192e-07, 0.2), (0.3, 0.0, -1.192e-07), (0.4, -0.2121, 0.2121), (-0.3, -0.4243, 0.4243), (0.4, -0.3536, 0.3536), (0.3, -0.4243, 0.4243), (-0.4, -0.3536, 0.3536), (0.3, -0.1414, 0.1414), (-0.4, -0.2121, 0.2121), (-0.3, -0.1414, 0.1414), (0.4, -0.3, -2.384e-07), (-0.3, -0.6, -1.192e-07), (0.4, -0.5, -1.192e-07), (0.3, -0.6, -1.192e-07), (-0.4, -0.5, -1.192e-07), (0.3, -0.2, -2.384e-07), (-0.4, -0.3, -1.192e-07), (-0.3, -0.2, -1.192e-07), (0.4, -0.2121, -0.2121), (-0.3, -0.4243, -0.4243), (0.4, -0.3536, -0.3536), (0.3, -0.4243, -0.4243), (-0.4, -0.3536, -0.3536), (0.3, -0.1414, -0.1414), (-0.4, -0.2121, -0.2121), (-0.3, -0.1414, -0.1414), (0.4, 1.788e-07, -0.3), (-0.3, 5.96e-08, -0.6), (0.4, 0.0, -0.5), (0.3, 5.96e-08, -0.6), (-0.4, 0.0, -0.5), (0.3, 1.788e-07, -0.2), (-0.4, 0.0, -0.3), (-0.3, 0.0, -0.2), (0.4, 0.2121, -0.2121), (-0.3, 0.4243, -0.4243), (0.4, 0.3536, -0.3536), (0.3, 0.4243, -0.4243), (-0.4, 0.3536, -0.3536), (0.3, 0.1414, -0.1414), (-0.4, 0.2121, -0.2121), (-0.3, 0.1414, -0.1414)], [], [(3, 1, 10, 12), (12, 10, 18, 20), (20, 18, 27, 29), (29, 27, 35, 37), (37, 35, 43, 45), (45, 43, 51, 53), (53, 51, 59, 61), (61, 59, 1, 3), (2, 3, 12, 11), (11, 12, 20, 19), (19, 20, 29, 28), (28, 29, 37, 36), (36, 37, 45, 44), (44, 45, 53, 52), (52, 53, 61, 60), (60, 61, 3, 2), (0, 2, 11, 9), (9, 11, 19, 17), (17, 19, 28, 26), (26, 28, 36, 34), (34, 36, 44, 42), (42, 44, 52, 50), (50, 52, 60, 58), (58, 60, 2, 0), (1, 4, 13, 10), (10, 13, 21, 18), (18, 21, 30, 27), (27, 30, 38, 35), (35, 38, 46, 43), (43, 46, 54, 51), (51, 54, 62, 59), (59, 62, 4, 1), (5, 0, 9, 14), (14, 9, 17, 22), (22, 17, 26, 31), (31, 26, 34, 39), (39, 34, 42, 47), (47, 42, 50, 55), (55, 50, 58, 63), (63, 58, 0, 5), (4, 6, 15, 13), (13, 15, 23, 21), (21, 23, 32, 30), (30, 32, 40, 38), (38, 40, 48, 46), (46, 48, 56, 54), (54, 56, 64, 62), (62, 64, 6, 4), (6, 7, 16, 15), (15, 16, 24, 23), (23, 24, 33, 32), (32, 33, 41, 40), (40, 41, 49, 48), (48, 49, 57, 56), (56, 57, 65, 64), (64, 65, 7, 6), (7, 8, 16), (16, 8, 24), (24, 8, 33), (33, 8, 41), (41, 8, 49), (49, 8, 57), (57, 8, 65), (65, 8, 7), (25, 5, 14), (25, 14, 22), (25, 22, 31), (25, 31, 39), (25, 39, 47), (25, 47, 55), (25, 55, 63), (25, 63, 5)])
me_plane_039.polygons.foreach_set('use_smooth', [True] * 72)
_uv = me_plane_039.uv_layers.new(name='UVMap')
_uv.uv.foreach_set('vector', [9.209e-05, 0.3667, 9.573e-05, 0.132, 0.1251, 0.132, 0.1251, 0.3667, 0.1251, 0.3667, 0.1251, 0.132, 0.25, 0.132, 0.25, 0.3667, 0.25, 0.3667, 0.25, 0.132, 0.375, 0.132, 0.375, 0.3667, 0.375, 0.3667, 0.375, 0.132, 0.5, 0.132, 0.5, 0.3667, -3.01e-06, 0.3667, -2.503e-06, 0.132, 0.125, 0.132, 0.125, 0.3667, 0.125, 0.3667, 0.125, 0.132, 0.25, 0.132, 0.25, 0.3667, 0.25, 0.3667, 0.25, 0.132, 0.3749, 0.132, 0.3749, 0.3667, 0.3749, 0.3667, 0.3749, 0.132, 0.4999, 0.132, 0.4999, 0.3667, 0.01051, 0.42, 9.209e-05, 0.3667, 0.1251, 0.3667, 0.1147, 0.42, 0.1355, 0.42, 0.1251, 0.3667, 0.25, 0.3667, 0.2396, 0.42, 0.2605, 0.42, 0.25, 0.3667, 0.375, 0.3667, 0.3646, 0.42, 0.3854, 0.42, 0.375, 0.3667, 0.5, 0.3667, 0.4896, 0.42, 0.01041, 0.42, -3.01e-06, 0.3667, 0.125, 0.3667, 0.1146, 0.42, 0.1354, 0.42, 0.125, 0.3667, 0.25, 0.3667, 0.2395, 0.42, 0.2604, 0.42, 0.25, 0.3667, 0.3749, 0.3667, 0.3645, 0.42, 0.3853, 0.42, 0.3749, 0.3667, 0.4999, 0.3667, 0.4895, 0.42, 0.03133, 0.4923, 0.01051, 0.42, 0.1147, 0.42, 0.09382, 0.4923, 0.1563, 0.4923, 0.1355, 0.42, 0.2396, 0.42, 0.2188, 0.4923, 0.2813, 0.4923, 0.2605, 0.42, 0.3646, 0.42, 0.3438, 0.4923, 0.4063, 0.4923, 0.3854, 0.42, 0.4896, 0.42, 0.4688, 0.4923, 0.03124, 0.4923, 0.01041, 0.42, 0.1146, 0.42, 0.09373, 0.4923, 0.1562, 0.4923, 0.1354, 0.42, 0.2395, 0.42, 0.2187, 0.4923, 0.2812, 0.4923, 0.2604, 0.42, 0.3645, 0.42, 0.3437, 0.4923, 0.4062, 0.4923, 0.3853, 0.42, 0.4895, 0.42, 0.4687, 0.4923, 9.573e-05, 0.132, 0.01051, 0.07877, 0.1147, 0.07877, 0.1251, 0.132, 0.1251, 0.132, 0.1355, 0.07877, 0.2396, 0.07877, 0.25, 0.132, 0.25, 0.132, 0.2605, 0.07877, 0.3646, 0.07878, 0.375, 0.132, 0.375, 0.132, 0.3854, 0.07878, 0.4896, 0.07878, 0.5, 0.132, -2.503e-06, 0.132, 0.01041, 0.07878, 0.1146, 0.07878, 0.125, 0.132, 0.125, 0.132, 0.1354, 0.07878, 0.2395, 0.07877, 0.25, 0.132, 0.25, 0.132, 0.2604, 0.07877, 0.3645, 0.07877, 0.3749, 0.132, 0.3749, 0.132, 0.3853, 0.07877, 0.4895, 0.07877, 0.4999, 0.132, 0.6878, 0.4037, 0.7351, 0.4252, 0.6714, 0.4889, 0.6531, 0.4403, 0.6531, 0.4403, 0.6714, 0.4889, 0.5812, 0.4889, 0.6027, 0.4416, 0.6027, 0.4416, 0.5812, 0.4889, 0.5175, 0.4252, 0.5662, 0.4069, 0.5662, 0.4069, 0.5175, 0.4252, 0.5175, 0.335, 0.5648, 0.3565, 0.5648, 0.3565, 0.5175, 0.335, 0.5812, 0.2713, 0.5995, 0.32, 0.5995, 0.32, 0.5812, 0.2713, 0.6714, 0.2713, 0.6499, 0.3186, 0.6499, 0.3186, 0.6714, 0.2713, 0.7351, 0.335, 0.6865, 0.3533, 0.6865, 0.3533, 0.7351, 0.335, 0.7351, 0.4252, 0.6878, 0.4037, 0.01051, 0.07877, 0.03134, 0.006489, 0.09383, 0.006491, 0.1147, 0.07877, 0.1355, 0.07877, 0.1563, 0.006494, 0.2188, 0.006496, 0.2396, 0.07877, 0.2605, 0.07877, 0.2813, 0.006498, 0.3438, 0.006499, 0.3646, 0.07878, 0.3854, 0.07878, 0.4063, 0.0065, 0.4688, 0.006501, 0.4896, 0.07878, 0.01041, 0.07878, 0.03124, 0.0065, 0.09373, 0.006499, 0.1146, 0.07878, 0.1354, 0.07878, 0.1562, 0.006497, 0.2187, 0.006496, 0.2395, 0.07877, 0.2604, 0.07877, 0.2812, 0.006494, 0.3437, 0.006492, 0.3645, 0.07877, 0.3853, 0.07877, 0.4062, 0.00649, 0.4687, 0.006488, 0.4895, 0.07877, 0.7351, 0.335, 0.6865, 0.3533, 0.6499, 0.3186, 0.6714, 0.2713, 0.6714, 0.2713, 0.6499, 0.3186, 0.5995, 0.32, 0.5812, 0.2713, 0.5812, 0.2713, 0.5995, 0.32, 0.5648, 0.3565, 0.5175, 0.335, 0.5175, 0.335, 0.5648, 0.3565, 0.5662, 0.4069, 0.5175, 0.4252, 0.5175, 0.4252, 0.5662, 0.4069, 0.6027, 0.4416, 0.5812, 0.4889, 0.5812, 0.4889, 0.6027, 0.4416, 0.6531, 0.4403, 0.6714, 0.4889, 0.6714, 0.4889, 0.6531, 0.4403, 0.6878, 0.4037, 0.7351, 0.4252, 0.7351, 0.4252, 0.6878, 0.4037, 0.6865, 0.3533, 0.7351, 0.335, 0.6865, 0.3533, 0.6263, 0.3801, 0.6499, 0.3186, 0.6499, 0.3186, 0.6263, 0.3801, 0.5995, 0.32, 0.5995, 0.32, 0.6263, 0.3801, 0.5648, 0.3565, 0.5648, 0.3565, 0.6263, 0.3801, 0.5662, 0.4069, 0.5662, 0.4069, 0.6263, 0.3801, 0.6027, 0.4416, 0.6027, 0.4416, 0.6263, 0.3801, 0.6531, 0.4403, 0.6531, 0.4403, 0.6263, 0.3801, 0.6878, 0.4037, 0.6878, 0.4037, 0.6263, 0.3801, 0.6865, 0.3533, 0.6263, 0.3801, 0.6878, 0.4037, 0.6531, 0.4403, 0.6263, 0.3801, 0.6531, 0.4403, 0.6027, 0.4416, 0.6263, 0.3801, 0.6027, 0.4416, 0.5662, 0.4069, 0.6263, 0.3801, 0.5662, 0.4069, 0.5648, 0.3565, 0.6263, 0.3801, 0.5648, 0.3565, 0.5995, 0.32, 0.6263, 0.3801, 0.5995, 0.32, 0.6499, 0.3186, 0.6263, 0.3801, 0.6499, 0.3186, 0.6865, 0.3533, 0.6263, 0.3801, 0.6865, 0.3533, 0.6878, 0.4037])
me_plane_039.materials.append(mat_material)
me_plane_039.use_remesh_preserve_volume = False
me_plane_039.use_remesh_preserve_attributes = False
me_plane_039.use_mirror_vertex_groups = False
me_plane_039.update()
me_plane_038 = bpy.data.meshes.new('Plane.038')
me_plane_038.from_pydata([(0.4, 0.3, 0.0), (-0.3, 0.6, -1.192e-07), (0.4, 0.5, -1.192e-07), (0.3, 0.6, -1.192e-07), (-0.4, 0.5, -1.192e-07), (0.3, 0.2, 0.0), (-0.4, 0.3, -1.192e-07), (-0.3, 0.2, -2.384e-07), (-0.3, 5.96e-08, -2.384e-07), (0.4, 0.2121, 0.2121), (-0.3, 0.4243, 0.4243), (0.4, 0.3536, 0.3536), (0.3, 0.4243, 0.4243), (-0.4, 0.3536, 0.3536), (0.3, 0.1414, 0.1414), (-0.4, 0.2121, 0.2121), (-0.3, 0.1414, 0.1414), (0.4, -5.96e-08, 0.3), (-0.3, 5.96e-08, 0.6), (0.4, 5.96e-08, 0.5), (0.3, 5.96e-08, 0.6), (-0.4, 5.96e-08, 0.5), (0.3, -5.96e-08, 0.2), (-0.4, 1.192e-07, 0.3), (-0.3, 1.192e-07, 0.2), (0.3, 0.0, -1.192e-07), (0.4, -0.2121, 0.2121), (-0.3, -0.4243, 0.4243), (0.4, -0.3536, 0.3536), (0.3, -0.4243, 0.4243), (-0.4, -0.3536, 0.3536), (0.3, -0.1414, 0.1414), (-0.4, -0.2121, 0.2121), (-0.3, -0.1414, 0.1414), (0.4, -0.3, -2.384e-07), (-0.3, -0.6, -1.192e-07), (0.4, -0.5, -1.192e-07), (0.3, -0.6, -1.192e-07), (-0.4, -0.5, -1.192e-07), (0.3, -0.2, -2.384e-07), (-0.4, -0.3, -1.192e-07), (-0.3, -0.2, -1.192e-07), (0.4, -0.2121, -0.2121), (-0.3, -0.4243, -0.4243), (0.4, -0.3536, -0.3536), (0.3, -0.4243, -0.4243), (-0.4, -0.3536, -0.3536), (0.3, -0.1414, -0.1414), (-0.4, -0.2121, -0.2121), (-0.3, -0.1414, -0.1414), (0.4, 1.788e-07, -0.3), (-0.3, 5.96e-08, -0.6), (0.4, 0.0, -0.5), (0.3, 5.96e-08, -0.6), (-0.4, 0.0, -0.5), (0.3, 1.788e-07, -0.2), (-0.4, 0.0, -0.3), (-0.3, 0.0, -0.2), (0.4, 0.2121, -0.2121), (-0.3, 0.4243, -0.4243), (0.4, 0.3536, -0.3536), (0.3, 0.4243, -0.4243), (-0.4, 0.3536, -0.3536), (0.3, 0.1414, -0.1414), (-0.4, 0.2121, -0.2121), (-0.3, 0.1414, -0.1414)], [], [(3, 1, 10, 12), (12, 10, 18, 20), (20, 18, 27, 29), (29, 27, 35, 37), (37, 35, 43, 45), (45, 43, 51, 53), (53, 51, 59, 61), (61, 59, 1, 3), (2, 3, 12, 11), (11, 12, 20, 19), (19, 20, 29, 28), (28, 29, 37, 36), (36, 37, 45, 44), (44, 45, 53, 52), (52, 53, 61, 60), (60, 61, 3, 2), (0, 2, 11, 9), (9, 11, 19, 17), (17, 19, 28, 26), (26, 28, 36, 34), (34, 36, 44, 42), (42, 44, 52, 50), (50, 52, 60, 58), (58, 60, 2, 0), (1, 4, 13, 10), (10, 13, 21, 18), (18, 21, 30, 27), (27, 30, 38, 35), (35, 38, 46, 43), (43, 46, 54, 51), (51, 54, 62, 59), (59, 62, 4, 1), (5, 0, 9, 14), (14, 9, 17, 22), (22, 17, 26, 31), (31, 26, 34, 39), (39, 34, 42, 47), (47, 42, 50, 55), (55, 50, 58, 63), (63, 58, 0, 5), (4, 6, 15, 13), (13, 15, 23, 21), (21, 23, 32, 30), (30, 32, 40, 38), (38, 40, 48, 46), (46, 48, 56, 54), (54, 56, 64, 62), (62, 64, 6, 4), (6, 7, 16, 15), (15, 16, 24, 23), (23, 24, 33, 32), (32, 33, 41, 40), (40, 41, 49, 48), (48, 49, 57, 56), (56, 57, 65, 64), (64, 65, 7, 6), (7, 8, 16), (16, 8, 24), (24, 8, 33), (33, 8, 41), (41, 8, 49), (49, 8, 57), (57, 8, 65), (65, 8, 7), (25, 5, 14), (25, 14, 22), (25, 22, 31), (25, 31, 39), (25, 39, 47), (25, 47, 55), (25, 55, 63), (25, 63, 5)])
me_plane_038.polygons.foreach_set('use_smooth', [True] * 72)
_uv = me_plane_038.uv_layers.new(name='UVMap')
_uv.uv.foreach_set('vector', [9.209e-05, 0.3667, 9.573e-05, 0.132, 0.1251, 0.132, 0.1251, 0.3667, 0.1251, 0.3667, 0.1251, 0.132, 0.25, 0.132, 0.25, 0.3667, 0.25, 0.3667, 0.25, 0.132, 0.375, 0.132, 0.375, 0.3667, 0.375, 0.3667, 0.375, 0.132, 0.5, 0.132, 0.5, 0.3667, -3.01e-06, 0.3667, -2.503e-06, 0.132, 0.125, 0.132, 0.125, 0.3667, 0.125, 0.3667, 0.125, 0.132, 0.25, 0.132, 0.25, 0.3667, 0.25, 0.3667, 0.25, 0.132, 0.3749, 0.132, 0.3749, 0.3667, 0.3749, 0.3667, 0.3749, 0.132, 0.4999, 0.132, 0.4999, 0.3667, 0.01051, 0.42, 9.209e-05, 0.3667, 0.1251, 0.3667, 0.1147, 0.42, 0.1355, 0.42, 0.1251, 0.3667, 0.25, 0.3667, 0.2396, 0.42, 0.2605, 0.42, 0.25, 0.3667, 0.375, 0.3667, 0.3646, 0.42, 0.3854, 0.42, 0.375, 0.3667, 0.5, 0.3667, 0.4896, 0.42, 0.01041, 0.42, -3.01e-06, 0.3667, 0.125, 0.3667, 0.1146, 0.42, 0.1354, 0.42, 0.125, 0.3667, 0.25, 0.3667, 0.2395, 0.42, 0.2604, 0.42, 0.25, 0.3667, 0.3749, 0.3667, 0.3645, 0.42, 0.3853, 0.42, 0.3749, 0.3667, 0.4999, 0.3667, 0.4895, 0.42, 0.03133, 0.4923, 0.01051, 0.42, 0.1147, 0.42, 0.09382, 0.4923, 0.1563, 0.4923, 0.1355, 0.42, 0.2396, 0.42, 0.2188, 0.4923, 0.2813, 0.4923, 0.2605, 0.42, 0.3646, 0.42, 0.3438, 0.4923, 0.4063, 0.4923, 0.3854, 0.42, 0.4896, 0.42, 0.4688, 0.4923, 0.03124, 0.4923, 0.01041, 0.42, 0.1146, 0.42, 0.09373, 0.4923, 0.1562, 0.4923, 0.1354, 0.42, 0.2395, 0.42, 0.2187, 0.4923, 0.2812, 0.4923, 0.2604, 0.42, 0.3645, 0.42, 0.3437, 0.4923, 0.4062, 0.4923, 0.3853, 0.42, 0.4895, 0.42, 0.4687, 0.4923, 9.573e-05, 0.132, 0.01051, 0.07877, 0.1147, 0.07877, 0.1251, 0.132, 0.1251, 0.132, 0.1355, 0.07877, 0.2396, 0.07877, 0.25, 0.132, 0.25, 0.132, 0.2605, 0.07877, 0.3646, 0.07878, 0.375, 0.132, 0.375, 0.132, 0.3854, 0.07878, 0.4896, 0.07878, 0.5, 0.132, -2.503e-06, 0.132, 0.01041, 0.07878, 0.1146, 0.07878, 0.125, 0.132, 0.125, 0.132, 0.1354, 0.07878, 0.2395, 0.07877, 0.25, 0.132, 0.25, 0.132, 0.2604, 0.07877, 0.3645, 0.07877, 0.3749, 0.132, 0.3749, 0.132, 0.3853, 0.07877, 0.4895, 0.07877, 0.4999, 0.132, 0.6878, 0.4037, 0.7351, 0.4252, 0.6714, 0.4889, 0.6531, 0.4403, 0.6531, 0.4403, 0.6714, 0.4889, 0.5812, 0.4889, 0.6027, 0.4416, 0.6027, 0.4416, 0.5812, 0.4889, 0.5175, 0.4252, 0.5662, 0.4069, 0.5662, 0.4069, 0.5175, 0.4252, 0.5175, 0.335, 0.5648, 0.3565, 0.5648, 0.3565, 0.5175, 0.335, 0.5812, 0.2713, 0.5995, 0.32, 0.5995, 0.32, 0.5812, 0.2713, 0.6714, 0.2713, 0.6499, 0.3186, 0.6499, 0.3186, 0.6714, 0.2713, 0.7351, 0.335, 0.6865, 0.3533, 0.6865, 0.3533, 0.7351, 0.335, 0.7351, 0.4252, 0.6878, 0.4037, 0.01051, 0.07877, 0.03134, 0.006489, 0.09383, 0.006491, 0.1147, 0.07877, 0.1355, 0.07877, 0.1563, 0.006494, 0.2188, 0.006496, 0.2396, 0.07877, 0.2605, 0.07877, 0.2813, 0.006498, 0.3438, 0.006499, 0.3646, 0.07878, 0.3854, 0.07878, 0.4063, 0.0065, 0.4688, 0.006501, 0.4896, 0.07878, 0.01041, 0.07878, 0.03124, 0.0065, 0.09373, 0.006499, 0.1146, 0.07878, 0.1354, 0.07878, 0.1562, 0.006497, 0.2187, 0.006496, 0.2395, 0.07877, 0.2604, 0.07877, 0.2812, 0.006494, 0.3437, 0.006492, 0.3645, 0.07877, 0.3853, 0.07877, 0.4062, 0.00649, 0.4687, 0.006488, 0.4895, 0.07877, 0.7351, 0.335, 0.6865, 0.3533, 0.6499, 0.3186, 0.6714, 0.2713, 0.6714, 0.2713, 0.6499, 0.3186, 0.5995, 0.32, 0.5812, 0.2713, 0.5812, 0.2713, 0.5995, 0.32, 0.5648, 0.3565, 0.5175, 0.335, 0.5175, 0.335, 0.5648, 0.3565, 0.5662, 0.4069, 0.5175, 0.4252, 0.5175, 0.4252, 0.5662, 0.4069, 0.6027, 0.4416, 0.5812, 0.4889, 0.5812, 0.4889, 0.6027, 0.4416, 0.6531, 0.4403, 0.6714, 0.4889, 0.6714, 0.4889, 0.6531, 0.4403, 0.6878, 0.4037, 0.7351, 0.4252, 0.7351, 0.4252, 0.6878, 0.4037, 0.6865, 0.3533, 0.7351, 0.335, 0.6865, 0.3533, 0.6263, 0.3801, 0.6499, 0.3186, 0.6499, 0.3186, 0.6263, 0.3801, 0.5995, 0.32, 0.5995, 0.32, 0.6263, 0.3801, 0.5648, 0.3565, 0.5648, 0.3565, 0.6263, 0.3801, 0.5662, 0.4069, 0.5662, 0.4069, 0.6263, 0.3801, 0.6027, 0.4416, 0.6027, 0.4416, 0.6263, 0.3801, 0.6531, 0.4403, 0.6531, 0.4403, 0.6263, 0.3801, 0.6878, 0.4037, 0.6878, 0.4037, 0.6263, 0.3801, 0.6865, 0.3533, 0.6263, 0.3801, 0.6878, 0.4037, 0.6531, 0.4403, 0.6263, 0.3801, 0.6531, 0.4403, 0.6027, 0.4416, 0.6263, 0.3801, 0.6027, 0.4416, 0.5662, 0.4069, 0.6263, 0.3801, 0.5662, 0.4069, 0.5648, 0.3565, 0.6263, 0.3801, 0.5648, 0.3565, 0.5995, 0.32, 0.6263, 0.3801, 0.5995, 0.32, 0.6499, 0.3186, 0.6263, 0.3801, 0.6499, 0.3186, 0.6865, 0.3533, 0.6263, 0.3801, 0.6865, 0.3533, 0.6878, 0.4037])
me_plane_038.materials.append(mat_material)
me_plane_038.use_remesh_preserve_volume = False
me_plane_038.use_remesh_preserve_attributes = False
me_plane_038.use_mirror_vertex_groups = False
me_plane_038.update()
me_plane_029 = bpy.data.meshes.new('Plane.029')
me_plane_029.from_pydata([(0.4, 0.3, 1.192e-07), (-0.3, 0.6, 0.0), (0.4, 0.5, 0.0), (0.3, 0.6, 0.0), (-0.4, 0.5, 0.0), (0.3, 0.2, 1.192e-07), (-0.4, 0.3, 0.0), (-0.3, 0.2, -1.192e-07), (-0.3, -1.192e-07, -1.192e-07), (0.4, 0.2121, 0.2121), (-0.3, 0.4243, 0.4243), (0.4, 0.3536, 0.3536), (0.3, 0.4243, 0.4243), (-0.4, 0.3536, 0.3536), (0.3, 0.1414, 0.1414), (-0.4, 0.2121, 0.2121), (-0.3, 0.1414, 0.1414), (0.4, -2.384e-07, 0.3), (-0.3, -1.192e-07, 0.6), (0.4, -1.192e-07, 0.5), (0.3, -1.192e-07, 0.6), (-0.4, -1.192e-07, 0.5), (0.3, -2.384e-07, 0.2), (-0.4, -5.96e-08, 0.3), (-0.3, -5.96e-08, 0.2), (0.3, -1.788e-07, 0.0), (0.4, -0.2121, 0.2121), (-0.3, -0.4243, 0.4243), (0.4, -0.3536, 0.3536), (0.3, -0.4243, 0.4243), (-0.4, -0.3536, 0.3536), (0.3, -0.1414, 0.1414), (-0.4, -0.2121, 0.2121), (-0.3, -0.1414, 0.1414), (0.4, -0.3, -1.192e-07), (-0.3, -0.6, 0.0), (0.4, -0.5, 0.0), (0.3, -0.6, 0.0), (-0.4, -0.5, 0.0), (0.3, -0.2, -1.192e-07), (-0.4, -0.3, 0.0), (-0.3, -0.2, 0.0), (0.4, -0.2121, -0.2121), (-0.3, -0.4243, -0.4243), (0.4, -0.3536, -0.3536), (0.3, -0.4243, -0.4243), (-0.4, -0.3536, -0.3536), (0.3, -0.1414, -0.1414), (-0.4, -0.2121, -0.2121), (-0.3, -0.1414, -0.1414), (0.4, 0.0, -0.3), (-0.3, -1.192e-07, -0.6), (0.4, -1.788e-07, -0.5), (0.3, -1.192e-07, -0.6), (-0.4, -1.788e-07, -0.5), (0.3, 0.0, -0.2), (-0.4, -1.788e-07, -0.3), (-0.3, -1.788e-07, -0.2), (0.4, 0.2121, -0.2121), (-0.3, 0.4243, -0.4243), (0.4, 0.3536, -0.3536), (0.3, 0.4243, -0.4243), (-0.4, 0.3536, -0.3536), (0.3, 0.1414, -0.1414), (-0.4, 0.2121, -0.2121), (-0.3, 0.1414, -0.1414)], [], [(3, 1, 10, 12), (12, 10, 18, 20), (20, 18, 27, 29), (29, 27, 35, 37), (37, 35, 43, 45), (45, 43, 51, 53), (53, 51, 59, 61), (61, 59, 1, 3), (2, 3, 12, 11), (11, 12, 20, 19), (19, 20, 29, 28), (28, 29, 37, 36), (36, 37, 45, 44), (44, 45, 53, 52), (52, 53, 61, 60), (60, 61, 3, 2), (0, 2, 11, 9), (9, 11, 19, 17), (17, 19, 28, 26), (26, 28, 36, 34), (34, 36, 44, 42), (42, 44, 52, 50), (50, 52, 60, 58), (58, 60, 2, 0), (1, 4, 13, 10), (10, 13, 21, 18), (18, 21, 30, 27), (27, 30, 38, 35), (35, 38, 46, 43), (43, 46, 54, 51), (51, 54, 62, 59), (59, 62, 4, 1), (5, 0, 9, 14), (14, 9, 17, 22), (22, 17, 26, 31), (31, 26, 34, 39), (39, 34, 42, 47), (47, 42, 50, 55), (55, 50, 58, 63), (63, 58, 0, 5), (4, 6, 15, 13), (13, 15, 23, 21), (21, 23, 32, 30), (30, 32, 40, 38), (38, 40, 48, 46), (46, 48, 56, 54), (54, 56, 64, 62), (62, 64, 6, 4), (6, 7, 16, 15), (15, 16, 24, 23), (23, 24, 33, 32), (32, 33, 41, 40), (40, 41, 49, 48), (48, 49, 57, 56), (56, 57, 65, 64), (64, 65, 7, 6), (7, 8, 16), (16, 8, 24), (24, 8, 33), (33, 8, 41), (41, 8, 49), (49, 8, 57), (57, 8, 65), (65, 8, 7), (25, 5, 14), (25, 14, 22), (25, 22, 31), (25, 31, 39), (25, 39, 47), (25, 47, 55), (25, 55, 63), (25, 63, 5)])
me_plane_029.polygons.foreach_set('use_smooth', [True] * 72)
_uv = me_plane_029.uv_layers.new(name='UVMap')
_uv.uv.foreach_set('vector', [9.209e-05, 0.3667, 9.573e-05, 0.132, 0.1251, 0.132, 0.1251, 0.3667, 0.1251, 0.3667, 0.1251, 0.132, 0.25, 0.132, 0.25, 0.3667, 0.25, 0.3667, 0.25, 0.132, 0.375, 0.132, 0.375, 0.3667, 0.375, 0.3667, 0.375, 0.132, 0.5, 0.132, 0.5, 0.3667, -3.01e-06, 0.3667, -2.503e-06, 0.132, 0.125, 0.132, 0.125, 0.3667, 0.125, 0.3667, 0.125, 0.132, 0.25, 0.132, 0.25, 0.3667, 0.25, 0.3667, 0.25, 0.132, 0.3749, 0.132, 0.3749, 0.3667, 0.3749, 0.3667, 0.3749, 0.132, 0.4999, 0.132, 0.4999, 0.3667, 0.01051, 0.42, 9.209e-05, 0.3667, 0.1251, 0.3667, 0.1147, 0.42, 0.1355, 0.42, 0.1251, 0.3667, 0.25, 0.3667, 0.2396, 0.42, 0.2605, 0.42, 0.25, 0.3667, 0.375, 0.3667, 0.3646, 0.42, 0.3854, 0.42, 0.375, 0.3667, 0.5, 0.3667, 0.4896, 0.42, 0.01041, 0.42, -3.01e-06, 0.3667, 0.125, 0.3667, 0.1146, 0.42, 0.1354, 0.42, 0.125, 0.3667, 0.25, 0.3667, 0.2395, 0.42, 0.2604, 0.42, 0.25, 0.3667, 0.3749, 0.3667, 0.3645, 0.42, 0.3853, 0.42, 0.3749, 0.3667, 0.4999, 0.3667, 0.4895, 0.42, 0.03133, 0.4923, 0.01051, 0.42, 0.1147, 0.42, 0.09382, 0.4923, 0.1563, 0.4923, 0.1355, 0.42, 0.2396, 0.42, 0.2188, 0.4923, 0.2813, 0.4923, 0.2605, 0.42, 0.3646, 0.42, 0.3438, 0.4923, 0.4063, 0.4923, 0.3854, 0.42, 0.4896, 0.42, 0.4688, 0.4923, 0.03124, 0.4923, 0.01041, 0.42, 0.1146, 0.42, 0.09373, 0.4923, 0.1562, 0.4923, 0.1354, 0.42, 0.2395, 0.42, 0.2187, 0.4923, 0.2812, 0.4923, 0.2604, 0.42, 0.3645, 0.42, 0.3437, 0.4923, 0.4062, 0.4923, 0.3853, 0.42, 0.4895, 0.42, 0.4687, 0.4923, 9.573e-05, 0.132, 0.01051, 0.07877, 0.1147, 0.07877, 0.1251, 0.132, 0.1251, 0.132, 0.1355, 0.07877, 0.2396, 0.07877, 0.25, 0.132, 0.25, 0.132, 0.2605, 0.07877, 0.3646, 0.07878, 0.375, 0.132, 0.375, 0.132, 0.3854, 0.07878, 0.4896, 0.07878, 0.5, 0.132, -2.503e-06, 0.132, 0.01041, 0.07878, 0.1146, 0.07878, 0.125, 0.132, 0.125, 0.132, 0.1354, 0.07878, 0.2395, 0.07877, 0.25, 0.132, 0.25, 0.132, 0.2604, 0.07877, 0.3645, 0.07877, 0.3749, 0.132, 0.3749, 0.132, 0.3853, 0.07877, 0.4895, 0.07877, 0.4999, 0.132, 0.6878, 0.4037, 0.7351, 0.4252, 0.6714, 0.4889, 0.6531, 0.4403, 0.6531, 0.4403, 0.6714, 0.4889, 0.5812, 0.4889, 0.6027, 0.4416, 0.6027, 0.4416, 0.5812, 0.4889, 0.5175, 0.4252, 0.5662, 0.4069, 0.5662, 0.4069, 0.5175, 0.4252, 0.5175, 0.335, 0.5648, 0.3565, 0.5648, 0.3565, 0.5175, 0.335, 0.5812, 0.2713, 0.5995, 0.32, 0.5995, 0.32, 0.5812, 0.2713, 0.6714, 0.2713, 0.6499, 0.3186, 0.6499, 0.3186, 0.6714, 0.2713, 0.7351, 0.335, 0.6865, 0.3533, 0.6865, 0.3533, 0.7351, 0.335, 0.7351, 0.4252, 0.6878, 0.4037, 0.01051, 0.07877, 0.03134, 0.006489, 0.09383, 0.006491, 0.1147, 0.07877, 0.1355, 0.07877, 0.1563, 0.006494, 0.2188, 0.006496, 0.2396, 0.07877, 0.2605, 0.07877, 0.2813, 0.006498, 0.3438, 0.006499, 0.3646, 0.07878, 0.3854, 0.07878, 0.4063, 0.0065, 0.4688, 0.006501, 0.4896, 0.07878, 0.01041, 0.07878, 0.03124, 0.0065, 0.09373, 0.006499, 0.1146, 0.07878, 0.1354, 0.07878, 0.1562, 0.006497, 0.2187, 0.006496, 0.2395, 0.07877, 0.2604, 0.07877, 0.2812, 0.006494, 0.3437, 0.006492, 0.3645, 0.07877, 0.3853, 0.07877, 0.4062, 0.00649, 0.4687, 0.006488, 0.4895, 0.07877, 0.7351, 0.335, 0.6865, 0.3533, 0.6499, 0.3186, 0.6714, 0.2713, 0.6714, 0.2713, 0.6499, 0.3186, 0.5995, 0.32, 0.5812, 0.2713, 0.5812, 0.2713, 0.5995, 0.32, 0.5648, 0.3565, 0.5175, 0.335, 0.5175, 0.335, 0.5648, 0.3565, 0.5662, 0.4069, 0.5175, 0.4252, 0.5175, 0.4252, 0.5662, 0.4069, 0.6027, 0.4416, 0.5812, 0.4889, 0.5812, 0.4889, 0.6027, 0.4416, 0.6531, 0.4403, 0.6714, 0.4889, 0.6714, 0.4889, 0.6531, 0.4403, 0.6878, 0.4037, 0.7351, 0.4252, 0.7351, 0.4252, 0.6878, 0.4037, 0.6865, 0.3533, 0.7351, 0.335, 0.6865, 0.3533, 0.6263, 0.3801, 0.6499, 0.3186, 0.6499, 0.3186, 0.6263, 0.3801, 0.5995, 0.32, 0.5995, 0.32, 0.6263, 0.3801, 0.5648, 0.3565, 0.5648, 0.3565, 0.6263, 0.3801, 0.5662, 0.4069, 0.5662, 0.4069, 0.6263, 0.3801, 0.6027, 0.4416, 0.6027, 0.4416, 0.6263, 0.3801, 0.6531, 0.4403, 0.6531, 0.4403, 0.6263, 0.3801, 0.6878, 0.4037, 0.6878, 0.4037, 0.6263, 0.3801, 0.6865, 0.3533, 0.6263, 0.3801, 0.6878, 0.4037, 0.6531, 0.4403, 0.6263, 0.3801, 0.6531, 0.4403, 0.6027, 0.4416, 0.6263, 0.3801, 0.6027, 0.4416, 0.5662, 0.4069, 0.6263, 0.3801, 0.5662, 0.4069, 0.5648, 0.3565, 0.6263, 0.3801, 0.5648, 0.3565, 0.5995, 0.32, 0.6263, 0.3801, 0.5995, 0.32, 0.6499, 0.3186, 0.6263, 0.3801, 0.6499, 0.3186, 0.6865, 0.3533, 0.6263, 0.3801, 0.6865, 0.3533, 0.6878, 0.4037])
me_plane_029.materials.append(mat_material)
me_plane_029.use_remesh_preserve_volume = False
me_plane_029.use_remesh_preserve_attributes = False
me_plane_029.use_mirror_vertex_groups = False
me_plane_029.update()

# ---- objects
ob_plane_007 = bpy.data.objects.new('Plane.007', me_plane_007)
ob_plane_006 = bpy.data.objects.new('Plane.006', me_plane_006)
ob_cube = bpy.data.objects.new('Cube', me_cube)
ob_plane_002 = bpy.data.objects.new('Plane.002', me_plane_041)
ob_plane_024 = bpy.data.objects.new('Plane.024', me_plane_020)
ob_plane_016 = bpy.data.objects.new('Plane.016', me_plane_035)
ob_plane_011 = bpy.data.objects.new('Plane.011', me_plane_027)
ob_plane_004 = bpy.data.objects.new('Plane.004', me_plane_004)
ob_plane_030 = bpy.data.objects.new('Plane.030', me_plane_025)
ob_plane_029 = bpy.data.objects.new('Plane.029', me_plane_024)
ob_plane_026 = bpy.data.objects.new('Plane.026', me_plane_021)
ob_plane_012 = bpy.data.objects.new('Plane.012', me_plane_028)
ob_plane_001 = bpy.data.objects.new('Plane.001', me_plane_040)
ob_plane_000 = bpy.data.objects.new('Plane.000', me_plane_039)
ob_plane_037 = bpy.data.objects.new('Plane.037', me_plane_038)
ob_plane_032 = bpy.data.objects.new('Plane.032', me_plane_029)

# ---- transforms, parenting, visibility, modifiers, constraints
ob_plane_007.location = (1.474e-08, 0.91, 0.42)
ob_plane_007.rotation_euler = (0.0, -0.0, -1.571)
ob_plane_007.scale = (0.7, 0.7, 0.7)
ob_plane_007.lineart.crease_threshold = 0.0
ob_plane_006.location = (-3.06e-08, -0.7, 0.42)
ob_plane_006.rotation_euler = (0.0, -0.0, -1.571)
ob_plane_006.scale = (0.7, 0.7, 0.7)
ob_plane_006.lineart.crease_threshold = 0.0
ob_cube.location = (-1.483e-07, 0.2139, 0.8086)
ob_cube.scale = (0.7, 0.7, 0.7)
ob_cube.lock_rotations_4d = False
ob_cube.empty_display_type = 'ARROWS'
ob_cube.lineart.crease_threshold = 0.0
ob_plane_002.location = (0.4, -1.257, 0.7908)
ob_plane_002.rotation_euler = (0.6109, 1.274e-16, 4.016e-17)
ob_plane_002.lineart.crease_threshold = 0.0
ob_plane_024.location = (-0.4, -1.257, 0.7908)
ob_plane_024.rotation_euler = (0.6109, 1.274e-16, 4.016e-17)
ob_plane_024.lineart.crease_threshold = 0.0
ob_plane_016.location = (4.657e-10, -0.115, 1.26)
ob_plane_016.rotation_euler = (1.571, 2.22e-16, 2.22e-16)
ob_plane_016.lineart.crease_threshold = 0.0
ob_plane_011.location = (-0.1, 0.9, 1.685)
ob_plane_011.rotation_euler = (1.571, 2.22e-16, 2.22e-16)
ob_plane_011.lineart.crease_threshold = 0.0
ob_plane_004.location = (1.098e-08, 0.84, 1.263)
ob_plane_004.rotation_euler = (1.571, -2.588e-09, 5.027e-26)
ob_plane_004.scale = (0.7, 0.7, 0.7)
ob_plane_004.lineart.crease_threshold = 0.0
ob_plane_030.location = (-0.99, 0.91, 0.5931)
ob_plane_030.rotation_euler = (0.0, -0.0, 3.142)
ob_plane_030.lineart.crease_threshold = 0.0
ob_plane_029.location = (-0.99, -0.7, 0.5931)
ob_plane_029.rotation_euler = (0.0, -0.0, 3.142)
ob_plane_029.lineart.crease_threshold = 0.0
ob_plane_026.location = (0.99, 0.91, 0.5931)
ob_plane_026.lineart.crease_threshold = 0.0
ob_plane_012.location = (0.99, -0.7, 0.5931)
ob_plane_012.lineart.crease_threshold = 0.0
ob_plane_001.location = (-1.05, 0.91, 0.42)
ob_plane_001.rotation_euler = (7.854, 2.22e-16, 3.142)
ob_plane_001.scale = (0.7, 0.7, 0.7)
ob_plane_001.lineart.crease_threshold = 0.0
ob_plane_000.location = (-1.05, -0.7, 0.42)
ob_plane_000.rotation_euler = (7.854, 2.22e-16, 3.142)
ob_plane_000.scale = (0.7, 0.7, 0.7)
ob_plane_000.lineart.crease_threshold = 0.0
ob_plane_037.location = (1.05, 0.91, 0.42)
ob_plane_037.rotation_euler = (7.854, 2.22e-16, 2.22e-16)
ob_plane_037.scale = (0.7, 0.7, 0.7)
ob_plane_037.lineart.crease_threshold = 0.0
ob_plane_032.location = (1.05, -0.7, 0.42)
ob_plane_032.rotation_euler = (7.854, 2.22e-16, 2.22e-16)
ob_plane_032.scale = (0.7, 0.7, 0.7)
ob_plane_032.lineart.crease_threshold = 0.0

# ---- collection membership
col_collection_1.objects.link(ob_plane_007)
col_collection_1.objects.link(ob_plane_006)
col_collection_1.objects.link(ob_cube)
col_collection_2.objects.link(ob_plane_002)
col_collection_2.objects.link(ob_plane_024)
col_collection_3.objects.link(ob_plane_016)
col_collection_3.objects.link(ob_plane_011)
col_collection_3.objects.link(ob_plane_004)
col_collection_11.objects.link(ob_plane_030)
col_collection_11.objects.link(ob_plane_029)
col_collection_11.objects.link(ob_plane_026)
col_collection_11.objects.link(ob_plane_012)
col_collection_12.objects.link(ob_plane_001)
col_collection_12.objects.link(ob_plane_000)
col_collection_12.objects.link(ob_plane_037)
col_collection_12.objects.link(ob_plane_032)

# ---- scene / render settings (as saved in the file)
scene.frame_start = 1; scene.frame_end = 1; scene.frame_set(1)
scene.render.engine = 'BLENDER_EEVEE_NEXT'
scene.render.image_settings.compression = 90
scene.render.dither_intensity = 0.0
scene.cycles.use_denoising = False
scene.cycles.samples = 10
scene.cycles.sampling_pattern = 'TABULATED_SOBOL'
scene.cycles.light_sampling_threshold = 0.0
scene.cycles.use_adaptive_sampling = False
scene.cycles.use_light_tree = False
scene.cycles.blur_glossy = 0.0
scene.cycles.volume_bounces = 1
scene.cycles.pixel_filter_type = 'GAUSSIAN'
scene.cycles.sample_clamp_indirect = 0.0
scene.view_settings.view_transform = 'Standard'
bpy.context.view_layer.update()

# ---- added for rendering (the .blend has no active camera and no usable light): camera, sun
cam_auto = bpy.data.cameras.new('AutoCamera')
cam_auto.lens = 50.0
cam_auto.sensor_width = 36.0
cam_auto.clip_end = 1000.0
ob_auto_camera = bpy.data.objects.new('AutoCamera', cam_auto)
scene.collection.objects.link(ob_auto_camera)
ob_auto_camera.location = (4.00096, -4.79116, 4.11577)
ob_auto_camera.rotation_euler = (1.09748, -7.21219e-08, 0.694738)
scene.camera = ob_auto_camera
light_auto_sun = bpy.data.lights.new('AutoSun', 'SUN')
light_auto_sun.energy = 3.0
light_auto_sun.angle = 0.0523599
ob_auto_sun = bpy.data.objects.new('AutoSun', light_auto_sun)
scene.collection.objects.link(ob_auto_sun)
ob_auto_sun.rotation_euler = (0.872665, 0.174533, 0.523599)
bpy.context.view_layer.update()
